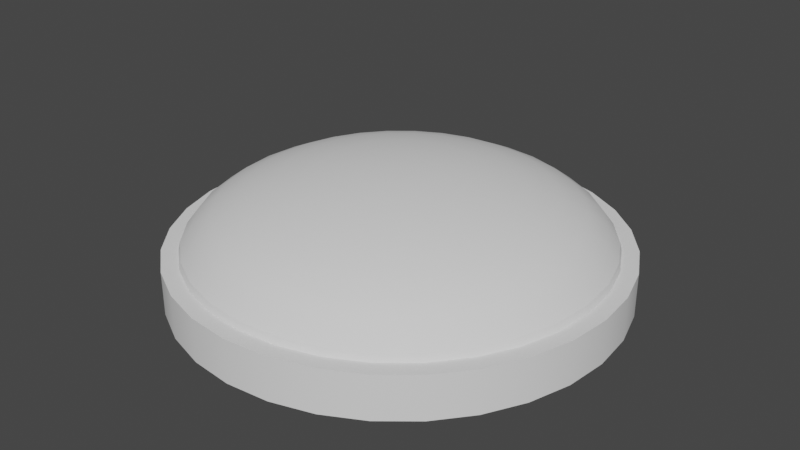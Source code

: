 # Source: ceilingLight.blend  (saved by Blender 2.92.15; exported with 4.5.12 LTS)
import bpy
from mathutils import Matrix  # noqa: F401  (used for matrix-valued properties, if any)

bpy.ops.wm.read_factory_settings(use_empty=True)
scene = bpy.context.scene
scene.name = 'Scene'

# ---- collections
col_collection = bpy.data.collections.new('Collection'); scene.collection.children.link(col_collection)

# ---- world
world_world = bpy.data.worlds.new('World'); scene.world = world_world
world_world.use_nodes = True; world_world.node_tree.nodes.clear()
_N = world_world.node_tree.nodes; _L = world_world.node_tree.links
n0 = _N.new('ShaderNodeOutputWorld'); n0.name = 'World Output'; n0.location = (300, 300)
n1 = _N.new('ShaderNodeBackground'); n1.name = 'Background'; n1.location = (10, 300)
n1.inputs[0].default_value = (0.05088, 0.05088, 0.05088, 1.0)
_L.new(n1.outputs[0], n0.inputs[0])
n0.is_active_output = True
world_world.color = (0.05088, 0.05088, 0.05088)
world_world.use_sun_shadow = False
world_world.sun_shadow_jitter_overblur = 0.0

# ---- meshes
me_cylinder = bpy.data.meshes.new('Cylinder')
me_cylinder.from_pydata([(0.0, 1.0, -1.0), (0.0, 1.0, 1.0), (0.1951, 0.9808, -1.0), (0.1951, 0.9808, 1.0), (0.3827, 0.9239, -1.0), (0.3827, 0.9239, 1.0), (0.5556, 0.8315, -1.0), (0.5556, 0.8315, 1.0), (0.7071, 0.7071, -1.0), (0.7071, 0.7071, 1.0), (0.8315, 0.5556, -1.0), (0.8315, 0.5556, 1.0), (0.9239, 0.3827, -1.0), (0.9239, 0.3827, 1.0), (0.9808, 0.1951, -1.0), (0.9808, 0.1951, 1.0), (1.0, 7.55e-08, -1.0), (1.0, 7.55e-08, 1.0), (0.9808, -0.1951, -1.0), (0.9808, -0.1951, 1.0), (0.9239, -0.3827, -1.0), (0.9239, -0.3827, 1.0), (0.8315, -0.5556, -1.0), (0.8315, -0.5556, 1.0), (0.7071, -0.7071, -1.0), (0.7071, -0.7071, 1.0), (0.5556, -0.8315, -1.0), (0.5556, -0.8315, 1.0), (0.3827, -0.9239, -1.0), (0.3827, -0.9239, 1.0), (0.1951, -0.9808, -1.0), (0.1951, -0.9808, 1.0), (-3.258e-07, -1.0, -1.0), (-3.258e-07, -1.0, 1.0), (-0.1951, -0.9808, -1.0), (-0.1951, -0.9808, 1.0), (-0.3827, -0.9239, -1.0), (-0.3827, -0.9239, 1.0), (-0.5556, -0.8315, -1.0), (-0.5556, -0.8315, 1.0), (-0.7071, -0.7071, -1.0), (-0.7071, -0.7071, 1.0), (-0.8315, -0.5556, -1.0), (-0.8315, -0.5556, 1.0), (-0.9239, -0.3827, -1.0), (-0.9239, -0.3827, 1.0), (-0.9808, -0.1951, -1.0), (-0.9808, -0.1951, 1.0), (-1.0, 9.656e-07, -1.0), (-1.0, 9.656e-07, 1.0), (-0.9808, 0.1951, -1.0), (-0.9808, 0.1951, 1.0), (-0.9239, 0.3827, -1.0), (-0.9239, 0.3827, 1.0), (-0.8315, 0.5556, -1.0), (-0.8315, 0.5556, 1.0), (-0.7071, 0.7071, -1.0), (-0.7071, 0.7071, 1.0), (-0.5556, 0.8315, -1.0), (-0.5556, 0.8315, 1.0), (-0.3827, 0.9239, -1.0), (-0.3827, 0.9239, 1.0), (-0.1951, 0.9808, -1.0), (-0.1951, 0.9808, 1.0)], [], [(0, 1, 3, 2), (2, 3, 5, 4), (4, 5, 7, 6), (6, 7, 9, 8), (8, 9, 11, 10), (10, 11, 13, 12), (12, 13, 15, 14), (14, 15, 17, 16), (16, 17, 19, 18), (18, 19, 21, 20), (20, 21, 23, 22), (22, 23, 25, 24), (24, 25, 27, 26), (26, 27, 29, 28), (28, 29, 31, 30), (30, 31, 33, 32), (32, 33, 35, 34), (34, 35, 37, 36), (36, 37, 39, 38), (38, 39, 41, 40), (40, 41, 43, 42), (42, 43, 45, 44), (44, 45, 47, 46), (46, 47, 49, 48), (48, 49, 51, 50), (50, 51, 53, 52), (52, 53, 55, 54), (54, 55, 57, 56), (56, 57, 59, 58), (58, 59, 61, 60), (3, 1, 63, 61, 59, 57, 55, 53, 51, 49, 47, 45, 43, 41, 39, 37, 35, 33, 31, 29, 27, 25, 23, 21, 19, 17, 15, 13, 11, 9, 7, 5), (60, 61, 63, 62), (62, 63, 1, 0)])
me_cylinder.polygons.foreach_set('use_smooth', [True] * 33)
_k = set([(0, 2), (0, 62), (1, 3), (1, 63), (2, 4), (3, 5), (4, 6), (5, 7), (6, 8), (7, 9), (8, 10), (9, 11), (10, 12), (11, 13), (12, 14), (13, 15), (14, 16), (15, 17), (16, 18), (17, 19), (18, 20), (19, 21), (20, 22), (21, 23), (22, 24), (23, 25), (24, 26), (25, 27), (26, 28), (27, 29), (28, 30), (29, 31), (30, 32), (31, 33), (32, 34), (33, 35), (34, 36), (35, 37), (36, 38), (37, 39), (38, 40), (39, 41), (40, 42), (41, 43), (42, 44), (43, 45), (44, 46), (45, 47), (46, 48), (47, 49), (48, 50), (49, 51), (50, 52), (51, 53), (52, 54), (53, 55), (54, 56), (55, 57), (56, 58), (57, 59), (58, 60), (59, 61), (60, 62), (61, 63)])
me_cylinder.attributes.new('sharp_edge', 'BOOLEAN', 'EDGE').data.foreach_set('value', [ (min(e.vertices), max(e.vertices)) in _k for e in me_cylinder.edges])
_uv = me_cylinder.uv_layers.new(name='UVMap')
_uv.uv.foreach_set('vector', [1.0, 0.5, 1.0, 1.0, 0.9688, 1.0, 0.9688, 0.5, 0.9688, 0.5, 0.9688, 1.0, 0.9375, 1.0, 0.9375, 0.5, 0.9375, 0.5, 0.9375, 1.0, 0.9062, 1.0, 0.9062, 0.5, 0.9062, 0.5, 0.9062, 1.0, 0.875, 1.0, 0.875, 0.5, 0.875, 0.5, 0.875, 1.0, 0.8438, 1.0, 0.8438, 0.5, 0.8438, 0.5, 0.8438, 1.0, 0.8125, 1.0, 0.8125, 0.5, 0.8125, 0.5, 0.8125, 1.0, 0.7812, 1.0, 0.7812, 0.5, 0.7812, 0.5, 0.7812, 1.0, 0.75, 1.0, 0.75, 0.5, 0.75, 0.5, 0.75, 1.0, 0.7188, 1.0, 0.7188, 0.5, 0.7188, 0.5, 0.7188, 1.0, 0.6875, 1.0, 0.6875, 0.5, 0.6875, 0.5, 0.6875, 1.0, 0.6562, 1.0, 0.6562, 0.5, 0.6562, 0.5, 0.6562, 1.0, 0.625, 1.0, 0.625, 0.5, 0.625, 0.5, 0.625, 1.0, 0.5938, 1.0, 0.5938, 0.5, 0.5938, 0.5, 0.5938, 1.0, 0.5625, 1.0, 0.5625, 0.5, 0.5625, 0.5, 0.5625, 1.0, 0.5312, 1.0, 0.5312, 0.5, 0.5312, 0.5, 0.5312, 1.0, 0.5, 1.0, 0.5, 0.5, 0.5, 0.5, 0.5, 1.0, 0.4688, 1.0, 0.4688, 0.5, 0.4688, 0.5, 0.4688, 1.0, 0.4375, 1.0, 0.4375, 0.5, 0.4375, 0.5, 0.4375, 1.0, 0.4062, 1.0, 0.4062, 0.5, 0.4062, 0.5, 0.4062, 1.0, 0.375, 1.0, 0.375, 0.5, 0.375, 0.5, 0.375, 1.0, 0.3438, 1.0, 0.3438, 0.5, 0.3438, 0.5, 0.3438, 1.0, 0.3125, 1.0, 0.3125, 0.5, 0.3125, 0.5, 0.3125, 1.0, 0.2812, 1.0, 0.2812, 0.5, 0.2812, 0.5, 0.2812, 1.0, 0.25, 1.0, 0.25, 0.5, 0.25, 0.5, 0.25, 1.0, 0.2188, 1.0, 0.2188, 0.5, 0.2188, 0.5, 0.2188, 1.0, 0.1875, 1.0, 0.1875, 0.5, 0.1875, 0.5, 0.1875, 1.0, 0.1562, 1.0, 0.1562, 0.5, 0.1562, 0.5, 0.1562, 1.0, 0.125, 1.0, 0.125, 0.5, 0.125, 0.5, 0.125, 1.0, 0.09375, 1.0, 0.09375, 0.5, 0.09375, 0.5, 0.09375, 1.0, 0.0625, 1.0, 0.0625, 0.5, 0.2968, 0.4854, 0.25, 0.49, 0.2032, 0.4854, 0.1582, 0.4717, 0.1167, 0.4496, 0.08029, 0.4197, 0.05045, 0.3833, 0.02827, 0.3418, 0.01461, 0.2968, 0.01, 0.25, 0.01461, 0.2032, 0.02827, 0.1582, 0.05045, 0.1167, 0.08029, 0.08029, 0.1167, 0.05045, 0.1582, 0.02827, 0.2032, 0.01461, 0.25, 0.01, 0.2968, 0.01461, 0.3418, 0.02827, 0.3833, 0.05045, 0.4197, 0.08029, 0.4496, 0.1167, 0.4717, 0.1582, 0.4854, 0.2032, 0.49, 0.25, 0.4854, 0.2968, 0.4717, 0.3418, 0.4496, 0.3833, 0.4197, 0.4197, 0.3833, 0.4496, 0.3418, 0.4717, 0.0625, 0.5, 0.0625, 1.0, 0.03125, 1.0, 0.03125, 0.5, 0.03125, 0.5, 0.03125, 1.0, 0.0, 1.0, 0.0, 0.5])
me_cylinder.use_remesh_fix_poles = True
me_cylinder.use_remesh_preserve_attributes = False
me_cylinder.use_mirror_vertex_groups = False
me_cylinder.update()
me_cylinder.normals_split_custom_set([tuple(v) for v in zip(*[iter([3.813e-07, 1.0, 0.0, 3.813e-07, 1.0, 0.0, 0.1951, 0.9808, 0.0, 0.1951, 0.9808, 0.0, 0.1951, 0.9808, 0.0, 0.1951, 0.9808, 0.0, 0.3827, 0.9239, 0.0, 0.3827, 0.9239, 0.0, 0.3827, 0.9239, 0.0, 0.3827, 0.9239, 0.0, 0.5556, 0.8315, 0.0, 0.5556, 0.8315, 0.0, 0.5556, 0.8315, 0.0, 0.5556, 0.8315, 0.0, 0.7071, 0.7071, 0.0, 0.7071, 0.7071, 0.0, 0.7071, 0.7071, 0.0, 0.7071, 0.7071, 0.0, 0.8315, 0.5556, 0.0, 0.8315, 0.5556, 0.0, 0.8315, 0.5556, 0.0, 0.8315, 0.5556, 0.0, 0.9239, 0.3827, 0.0, 0.9239, 0.3827, 0.0, 0.9239, 0.3827, 0.0, 0.9239, 0.3827, 0.0, 0.9808, 0.1951, 0.0, 0.9808, 0.1951, 0.0, 0.9808, 0.1951, 0.0, 0.9808, 0.1951, 0.0, 1.0, 1.525e-07, 0.0, 1.0, 1.525e-07, 0.0, 1.0, 1.525e-07, 0.0, 1.0, 1.525e-07, 0.0, 0.9808, -0.1951, 0.0, 0.9808, -0.1951, 0.0, 0.9808, -0.1951, 0.0, 0.9808, -0.1951, 0.0, 0.9239, -0.3827, 0.0, 0.9239, -0.3827, 0.0, 0.9239, -0.3827, 0.0, 0.9239, -0.3827, 0.0, 0.8315, -0.5556, 0.0, 0.8315, -0.5556, 0.0, 0.8315, -0.5556, 0.0, 0.8315, -0.5556, 0.0, 0.7071, -0.7071, 0.0, 0.7071, -0.7071, 0.0, 0.7071, -0.7071, 0.0, 0.7071, -0.7071, 0.0, 0.5556, -0.8315, 0.0, 0.5556, -0.8315, 0.0, 0.5556, -0.8315, 0.0, 0.5556, -0.8315, 0.0, 0.3827, -0.9239, 0.0, 0.3827, -0.9239, 0.0, 0.3827, -0.9239, 0.0, 0.3827, -0.9239, 0.0, 0.1951, -0.9808, 0.0, 0.1951, -0.9808, 0.0, 0.1951, -0.9808, 0.0, 0.1951, -0.9808, 0.0, -3.05e-07, -1.0, 0.0, -3.05e-07, -1.0, 0.0, -3.05e-07, -1.0, 0.0, -3.05e-07, -1.0, 0.0, -0.1951, -0.9808, 0.0, -0.1951, -0.9808, 0.0, -0.1951, -0.9808, 0.0, -0.1951, -0.9808, 0.0, -0.3827, -0.9239, 0.0, -0.3827, -0.9239, 0.0, -0.3827, -0.9239, 0.0, -0.3827, -0.9239, 0.0, -0.5556, -0.8315, 0.0, -0.5556, -0.8315, 0.0, -0.5556, -0.8315, 0.0, -0.5556, -0.8315, 0.0, -0.7071, -0.7071, 0.0, -0.7071, -0.7071, 0.0, -0.7071, -0.7071, 0.0, -0.7071, -0.7071, 0.0, -0.8315, -0.5556, 0.0, -0.8315, -0.5556, 0.0, -0.8315, -0.5556, 0.0, -0.8315, -0.5556, 0.0, -0.9239, -0.3827, 0.0, -0.9239, -0.3827, 0.0, -0.9239, -0.3827, 0.0, -0.9239, -0.3827, 0.0, -0.9808, -0.1951, 0.0, -0.9808, -0.1951, 0.0, -0.9808, -0.1951, 0.0, -0.9808, -0.1951, 0.0, -1.0, 9.151e-07, 0.0, -1.0, 9.151e-07, 0.0, -1.0, 9.151e-07, 0.0, -1.0, 9.151e-07, 0.0, -0.9808, 0.1951, 0.0, -0.9808, 0.1951, 0.0, -0.9808, 0.1951, 0.0, -0.9808, 0.1951, 0.0, -0.9239, 0.3827, 0.0, -0.9239, 0.3827, 0.0, -0.9239, 0.3827, 0.0, -0.9239, 0.3827, 0.0, -0.8315, 0.5556, 0.0, -0.8315, 0.5556, 0.0, -0.8315, 0.5556, 0.0, -0.8315, 0.5556, 0.0, -0.7071, 0.7071, 0.0, -0.7071, 0.7071, 0.0, -0.7071, 0.7071, 0.0, -0.7071, 0.7071, 0.0, -0.5556, 0.8315, 0.0, -0.5556, 0.8315, 0.0, -0.5556, 0.8315, 0.0, -0.5556, 0.8315, 0.0, -0.3827, 0.9239, 0.0, -0.3827, 0.9239, 0.0, -6.683e-08, 0.0, 1.0, -6.683e-08, 0.0, 1.0, -6.683e-08, 0.0, 1.0, -6.683e-08, 0.0, 1.0, -6.683e-08, 0.0, 1.0, -6.683e-08, 0.0, 1.0, -6.683e-08, 0.0, 1.0, -6.683e-08, 0.0, 1.0, -6.683e-08, 0.0, 1.0, -6.683e-08, 0.0, 1.0, -6.683e-08, 0.0, 1.0, -6.683e-08, 0.0, 1.0, -6.683e-08, 0.0, 1.0, -6.683e-08, 0.0, 1.0, -6.683e-08, 0.0, 1.0, -6.683e-08, 0.0, 1.0, -6.683e-08, 0.0, 1.0, -6.683e-08, 0.0, 1.0, -6.683e-08, 0.0, 1.0, -6.683e-08, 0.0, 1.0, -6.683e-08, 0.0, 1.0, -6.683e-08, 0.0, 1.0, -6.683e-08, 0.0, 1.0, -6.683e-08, 0.0, 1.0, -6.683e-08, 0.0, 1.0, -6.683e-08, 0.0, 1.0, -6.683e-08, 0.0, 1.0, -6.683e-08, 0.0, 1.0, -6.683e-08, 0.0, 1.0, -6.683e-08, 0.0, 1.0, -6.683e-08, 0.0, 1.0, -6.683e-08, 0.0, 1.0, -0.3827, 0.9239, 0.0, -0.3827, 0.9239, 0.0, -0.1951, 0.9808, 0.0, -0.1951, 0.9808, 0.0, -0.1951, 0.9808, 0.0, -0.1951, 0.9808, 0.0, 3.813e-07, 1.0, 0.0, 3.813e-07, 1.0, 0.0])] * 3)])
me_sphere = bpy.data.meshes.new('Sphere')
me_sphere.from_pydata([(7.635e-09, 0.1793, 0.1758), (7.635e-09, 0.3517, 0.1549), (7.635e-09, 0.5105, 0.1209), (7.635e-09, 0.6498, 0.07521), (7.635e-09, 0.7641, 0.0195), (7.635e-09, 0.849, -0.04405), (7.635e-09, 0.9013, -0.113), (7.635e-09, 0.919, -0.1847), (0.03498, 0.1758, 0.1758), (0.06861, 0.3449, 0.1549), (0.0996, 0.5007, 0.1209), (0.1268, 0.6373, 0.07521), (0.1491, 0.7494, 0.0195), (0.1656, 0.8327, -0.04405), (0.1758, 0.884, -0.113), (0.1793, 0.9013, -0.1847), (0.06861, 0.1656, 0.1758), (0.1346, 0.3249, 0.1549), (0.1954, 0.4717, 0.1209), (0.2487, 0.6003, 0.07521), (0.2924, 0.7059, 0.0195), (0.3249, 0.7844, -0.04405), (0.3449, 0.8327, -0.113), (0.3517, 0.849, -0.1847), (0.0996, 0.1491, 0.1758), (0.1954, 0.2924, 0.1549), (0.2836, 0.4245, 0.1209), (0.361, 0.5403, 0.07521), (0.4245, 0.6353, 0.0195), (0.4717, 0.7059, -0.04405), (0.5007, 0.7494, -0.113), (0.5105, 0.7641, -0.1847), (0.1268, 0.1268, 0.1758), (0.2487, 0.2487, 0.1549), (0.361, 0.361, 0.1209), (0.4595, 0.4595, 0.07521), (0.5403, 0.5403, 0.0195), (0.6003, 0.6003, -0.04405), (0.6373, 0.6373, -0.113), (0.6498, 0.6498, -0.1847), (0.1491, 0.0996, 0.1758), (0.2924, 0.1954, 0.1549), (0.4245, 0.2836, 0.1209), (0.5403, 0.361, 0.07521), (0.6353, 0.4245, 0.0195), (0.7059, 0.4717, -0.04405), (0.7494, 0.5007, -0.113), (0.7641, 0.5105, -0.1847), (0.1656, 0.06861, 0.1758), (0.3249, 0.1346, 0.1549), (0.4717, 0.1954, 0.1209), (0.6003, 0.2487, 0.07521), (0.7059, 0.2924, 0.0195), (0.7844, 0.3249, -0.04405), (0.8327, 0.3449, -0.113), (0.849, 0.3517, -0.1847), (0.1758, 0.03498, 0.1758), (0.3449, 0.06861, 0.1549), (0.5007, 0.0996, 0.1209), (0.6373, 0.1268, 0.07521), (0.7494, 0.1491, 0.0195), (0.8327, 0.1656, -0.04405), (0.884, 0.1758, -0.113), (0.9013, 0.1793, -0.1847), (0.1793, -3.2e-07, 0.1758), (0.3517, -3.131e-07, 0.1549), (0.5105, -3.063e-07, 0.1209), (0.6498, -3.131e-07, 0.07521), (0.7641, -3.268e-07, 0.0195), (0.849, -2.72e-07, -0.04405), (0.9013, -3.816e-07, -0.113), (0.919, -3.679e-07, -0.1847), (0.1758, -0.03498, 0.1758), (0.3449, -0.06861, 0.1549), (0.5007, -0.0996, 0.1209), (0.6373, -0.1268, 0.07521), (0.7494, -0.1491, 0.0195), (0.8327, -0.1656, -0.04405), (0.884, -0.1758, -0.113), (0.9013, -0.1793, -0.1847), (0.1656, -0.06861, 0.1758), (0.3249, -0.1346, 0.1549), (0.4717, -0.1954, 0.1209), (0.6003, -0.2487, 0.07521), (0.7059, -0.2924, 0.0195), (0.7844, -0.3249, -0.04405), (0.8327, -0.3449, -0.113), (0.849, -0.3517, -0.1847), (0.1491, -0.0996, 0.1758), (0.2924, -0.1954, 0.1549), (0.4245, -0.2836, 0.1209), (0.5403, -0.361, 0.07521), (0.6353, -0.4245, 0.0195), (0.7059, -0.4717, -0.04405), (0.7494, -0.5007, -0.113), (0.7641, -0.5105, -0.1847), (0.1268, -0.1268, 0.1758), (0.2487, -0.2487, 0.1549), (0.361, -0.361, 0.1209), (0.4595, -0.4595, 0.07521), (0.5403, -0.5403, 0.0195), (0.6003, -0.6003, -0.04405), (0.6373, -0.6373, -0.113), (0.6498, -0.6498, -0.1847), (0.0996, -0.1491, 0.1758), (0.1954, -0.2924, 0.1549), (0.2836, -0.4245, 0.1209), (0.361, -0.5403, 0.07521), (0.4245, -0.6353, 0.0195), (0.4717, -0.7059, -0.04405), (0.5007, -0.7494, -0.113), (0.5105, -0.7641, -0.1847), (0.06861, -0.1656, 0.1758), (0.1346, -0.3249, 0.1549), (0.1954, -0.4717, 0.1209), (0.2487, -0.6003, 0.07521), (0.2924, -0.7059, 0.0195), (0.3249, -0.7844, -0.04405), (0.3449, -0.8327, -0.113), (0.3517, -0.849, -0.1847), (0.03498, -0.1758, 0.1758), (0.06861, -0.3449, 0.1549), (0.0996, -0.5007, 0.1209), (0.1268, -0.6373, 0.07521), (0.1491, -0.7494, 0.0195), (0.1656, -0.8327, -0.04405), (0.1758, -0.884, -0.113), (0.1793, -0.9013, -0.1847), (1.007e-09, -0.1793, 0.1758), (4.551e-08, -0.3517, 0.1549), (3.182e-08, -0.5105, 0.1209), (-1.611e-08, -0.6498, 0.07521), (-7.088e-08, -0.7641, 0.0195), (6.605e-08, -0.849, -0.04405), (-7.088e-08, -0.9013, -0.113), (-8.458e-08, -0.919, -0.1847), (-0.03498, -0.1758, 0.1758), (-0.06861, -0.3449, 0.1549), (-0.0996, -0.5007, 0.1209), (-0.1268, -0.6373, 0.07521), (-0.1491, -0.7494, 0.0195), (-0.1656, -0.8327, -0.04405), (-0.1758, -0.884, -0.113), (-0.1793, -0.9013, -0.1847), (-0.06861, -0.1656, 0.1758), (-0.1346, -0.3249, 0.1549), (-0.1954, -0.4717, 0.1209), (-0.2487, -0.6003, 0.07521), (-0.2924, -0.7059, 0.0195), (-0.3249, -0.7844, -0.04405), (-0.3449, -0.8327, -0.113), (-0.3517, -0.849, -0.1847), (-0.0996, -0.1491, 0.1758), (-0.1954, -0.2924, 0.1549), (-0.2836, -0.4245, 0.1209), (-0.361, -0.5403, 0.07521), (-0.4245, -0.6353, 0.0195), (-0.4717, -0.7059, -0.04405), (-0.5007, -0.7494, -0.113), (-0.5105, -0.7641, -0.1847), (-2.041e-07, -5.31e-07, 0.1829), (-0.1268, -0.1268, 0.1758), (-0.2487, -0.2487, 0.1549), (-0.361, -0.361, 0.1209), (-0.4595, -0.4595, 0.07521), (-0.5403, -0.5403, 0.0195), (-0.6003, -0.6003, -0.04405), (-0.6373, -0.6373, -0.113), (-0.6498, -0.6498, -0.1847), (-0.1491, -0.0996, 0.1758), (-0.2924, -0.1954, 0.1549), (-0.4245, -0.2836, 0.1209), (-0.5403, -0.361, 0.07521), (-0.6353, -0.4245, 0.0195), (-0.7059, -0.4717, -0.04405), (-0.7494, -0.5007, -0.113), (-0.7641, -0.5105, -0.1847), (-0.1656, -0.06861, 0.1758), (-0.3249, -0.1346, 0.1549), (-0.4717, -0.1954, 0.1209), (-0.6003, -0.2487, 0.07521), (-0.7059, -0.2924, 0.0195), (-0.7844, -0.3249, -0.04405), (-0.8327, -0.3449, -0.113), (-0.849, -0.3517, -0.1847), (-0.1758, -0.03498, 0.1758), (-0.3449, -0.06861, 0.1549), (-0.5007, -0.0996, 0.1209), (-0.6373, -0.1268, 0.07521), (-0.7494, -0.1491, 0.0195), (-0.8327, -0.1656, -0.04405), (-0.884, -0.1758, -0.113), (-0.9013, -0.1793, -0.1847), (-0.1793, -3.063e-07, 0.1758), (-0.3517, -2.789e-07, 0.1549), (-0.5105, -2.789e-07, 0.1209), (-0.6498, -1.899e-07, 0.07521), (-0.7641, -1.488e-07, 0.0195), (-0.849, -3.131e-07, -0.04405), (-0.9013, -1.077e-07, -0.113), (-0.919, -1.488e-07, -0.1847), (-0.1758, 0.03498, 0.1758), (-0.3449, 0.06861, 0.1549), (-0.5007, 0.0996, 0.1209), (-0.6373, 0.1268, 0.07521), (-0.7494, 0.1491, 0.0195), (-0.8327, 0.1656, -0.04405), (-0.884, 0.1758, -0.113), (-0.9013, 0.1793, -0.1847), (-0.1656, 0.06861, 0.1758), (-0.3249, 0.1346, 0.1549), (-0.4717, 0.1954, 0.1209), (-0.6003, 0.2487, 0.07521), (-0.7059, 0.2924, 0.0195), (-0.7844, 0.3249, -0.04405), (-0.8327, 0.3449, -0.113), (-0.849, 0.3517, -0.1847), (-0.1491, 0.0996, 0.1758), (-0.2924, 0.1954, 0.1549), (-0.4245, 0.2836, 0.1209), (-0.5403, 0.361, 0.07521), (-0.6353, 0.4245, 0.0195), (-0.7059, 0.4717, -0.04405), (-0.7494, 0.5007, -0.113), (-0.7641, 0.5105, -0.1847), (-0.1268, 0.1268, 0.1758), (-0.2487, 0.2487, 0.1549), (-0.361, 0.361, 0.1209), (-0.4595, 0.4595, 0.07521), (-0.5403, 0.5403, 0.0195), (-0.6003, 0.6003, -0.04405), (-0.6373, 0.6373, -0.113), (-0.6498, 0.6498, -0.1847), (-0.0996, 0.1491, 0.1758), (-0.1954, 0.2924, 0.1549), (-0.2836, 0.4245, 0.1209), (-0.361, 0.5403, 0.07521), (-0.4245, 0.6353, 0.0195), (-0.4717, 0.7059, -0.04405), (-0.5007, 0.7494, -0.113), (-0.5105, 0.7641, -0.1847), (-0.06861, 0.1656, 0.1758), (-0.1346, 0.3249, 0.1549), (-0.1954, 0.4717, 0.1209), (-0.2487, 0.6003, 0.07521), (-0.2924, 0.7059, 0.0195), (-0.3249, 0.7844, -0.04405), (-0.3449, 0.8327, -0.113), (-0.3517, 0.849, -0.1847), (-0.03498, 0.1758, 0.1758), (-0.06861, 0.3449, 0.1549), (-0.0996, 0.5007, 0.1209), (-0.1268, 0.6373, 0.07521), (-0.1491, 0.7494, 0.0195), (-0.1656, 0.8327, -0.04405), (-0.1758, 0.884, -0.113), (-0.1793, 0.9013, -0.1847)], [], [(4, 3, 11, 12), (5, 4, 12, 13), (6, 5, 13, 14), (7, 6, 14, 15), (0, 160, 8), (1, 0, 8, 9), (2, 1, 9, 10), (3, 2, 10, 11), (10, 9, 17, 18), (11, 10, 18, 19), (12, 11, 19, 20), (13, 12, 20, 21), (14, 13, 21, 22), (15, 14, 22, 23), (8, 160, 16), (9, 8, 16, 17), (22, 21, 29, 30), (23, 22, 30, 31), (16, 160, 24), (17, 16, 24, 25), (18, 17, 25, 26), (19, 18, 26, 27), (20, 19, 27, 28), (21, 20, 28, 29), (27, 26, 34, 35), (28, 27, 35, 36), (29, 28, 36, 37), (30, 29, 37, 38), (31, 30, 38, 39), (24, 160, 32), (25, 24, 32, 33), (26, 25, 33, 34), (39, 38, 46, 47), (32, 160, 40), (33, 32, 40, 41), (34, 33, 41, 42), (35, 34, 42, 43), (36, 35, 43, 44), (37, 36, 44, 45), (38, 37, 45, 46), (44, 43, 51, 52), (45, 44, 52, 53), (46, 45, 53, 54), (47, 46, 54, 55), (40, 160, 48), (41, 40, 48, 49), (42, 41, 49, 50), (43, 42, 50, 51), (48, 160, 56), (49, 48, 56, 57), (50, 49, 57, 58), (51, 50, 58, 59), (52, 51, 59, 60), (53, 52, 60, 61), (54, 53, 61, 62), (55, 54, 62, 63), (60, 59, 67, 68), (61, 60, 68, 69), (62, 61, 69, 70), (63, 62, 70, 71), (56, 160, 64), (57, 56, 64, 65), (58, 57, 65, 66), (59, 58, 66, 67), (65, 64, 72, 73), (66, 65, 73, 74), (67, 66, 74, 75), (68, 67, 75, 76), (69, 68, 76, 77), (70, 69, 77, 78), (71, 70, 78, 79), (64, 160, 72), (77, 76, 84, 85), (78, 77, 85, 86), (79, 78, 86, 87), (72, 160, 80), (73, 72, 80, 81), (74, 73, 81, 82), (75, 74, 82, 83), (76, 75, 83, 84), (81, 80, 88, 89), (82, 81, 89, 90), (83, 82, 90, 91), (84, 83, 91, 92), (85, 84, 92, 93), (86, 85, 93, 94), (87, 86, 94, 95), (80, 160, 88), (93, 92, 100, 101), (94, 93, 101, 102), (95, 94, 102, 103), (88, 160, 96), (89, 88, 96, 97), (90, 89, 97, 98), (91, 90, 98, 99), (92, 91, 99, 100), (98, 97, 105, 106), (99, 98, 106, 107), (100, 99, 107, 108), (101, 100, 108, 109), (102, 101, 109, 110), (103, 102, 110, 111), (96, 160, 104), (97, 96, 104, 105), (110, 109, 117, 118), (111, 110, 118, 119), (104, 160, 112), (105, 104, 112, 113), (106, 105, 113, 114), (107, 106, 114, 115), (108, 107, 115, 116), (109, 108, 116, 117), (115, 114, 122, 123), (116, 115, 123, 124), (117, 116, 124, 125), (118, 117, 125, 126), (119, 118, 126, 127), (112, 160, 120), (113, 112, 120, 121), (114, 113, 121, 122), (127, 126, 134, 135), (120, 160, 128), (121, 120, 128, 129), (122, 121, 129, 130), (123, 122, 130, 131), (124, 123, 131, 132), (125, 124, 132, 133), (126, 125, 133, 134), (131, 130, 138, 139), (132, 131, 139, 140), (133, 132, 140, 141), (134, 133, 141, 142), (135, 134, 142, 143), (128, 160, 136), (129, 128, 136, 137), (130, 129, 137, 138), (143, 142, 150, 151), (136, 160, 144), (137, 136, 144, 145), (138, 137, 145, 146), (139, 138, 146, 147), (140, 139, 147, 148), (141, 140, 148, 149), (142, 141, 149, 150), (148, 147, 155, 156), (149, 148, 156, 157), (150, 149, 157, 158), (151, 150, 158, 159), (144, 160, 152), (145, 144, 152, 153), (146, 145, 153, 154), (147, 146, 154, 155), (152, 160, 161), (153, 152, 161, 162), (154, 153, 162, 163), (155, 154, 163, 164), (156, 155, 164, 165), (157, 156, 165, 166), (158, 157, 166, 167), (159, 158, 167, 168), (165, 164, 172, 173), (166, 165, 173, 174), (167, 166, 174, 175), (168, 167, 175, 176), (161, 160, 169), (162, 161, 169, 170), (163, 162, 170, 171), (164, 163, 171, 172), (170, 169, 177, 178), (171, 170, 178, 179), (172, 171, 179, 180), (173, 172, 180, 181), (174, 173, 181, 182), (175, 174, 182, 183), (176, 175, 183, 184), (169, 160, 177), (182, 181, 189, 190), (183, 182, 190, 191), (184, 183, 191, 192), (177, 160, 185), (178, 177, 185, 186), (179, 178, 186, 187), (180, 179, 187, 188), (181, 180, 188, 189), (187, 186, 194, 195), (188, 187, 195, 196), (189, 188, 196, 197), (190, 189, 197, 198), (191, 190, 198, 199), (192, 191, 199, 200), (185, 160, 193), (186, 185, 193, 194), (199, 198, 206, 207), (200, 199, 207, 208), (193, 160, 201), (194, 193, 201, 202), (195, 194, 202, 203), (196, 195, 203, 204), (197, 196, 204, 205), (198, 197, 205, 206), (203, 202, 210, 211), (204, 203, 211, 212), (205, 204, 212, 213), (206, 205, 213, 214), (207, 206, 214, 215), (208, 207, 215, 216), (201, 160, 209), (202, 201, 209, 210), (215, 214, 222, 223), (216, 215, 223, 224), (209, 160, 217), (210, 209, 217, 218), (211, 210, 218, 219), (212, 211, 219, 220), (213, 212, 220, 221), (214, 213, 221, 222), (220, 219, 227, 228), (221, 220, 228, 229), (222, 221, 229, 230), (223, 222, 230, 231), (224, 223, 231, 232), (217, 160, 225), (218, 217, 225, 226), (219, 218, 226, 227), (232, 231, 239, 240), (225, 160, 233), (226, 225, 233, 234), (227, 226, 234, 235), (228, 227, 235, 236), (229, 228, 236, 237), (230, 229, 237, 238), (231, 230, 238, 239), (236, 235, 243, 244), (237, 236, 244, 245), (238, 237, 245, 246), (239, 238, 246, 247), (240, 239, 247, 248), (233, 160, 241), (234, 233, 241, 242), (235, 234, 242, 243), (248, 247, 255, 256), (241, 160, 249), (242, 241, 249, 250), (243, 242, 250, 251), (244, 243, 251, 252), (245, 244, 252, 253), (246, 245, 253, 254), (247, 246, 254, 255), (253, 252, 3, 4), (254, 253, 4, 5), (255, 254, 5, 6), (256, 255, 6, 7), (249, 160, 0), (250, 249, 0, 1), (251, 250, 1, 2), (252, 251, 2, 3)])
me_sphere.polygons.foreach_set('use_smooth', [True] * 256)
_k = set([(6, 14), (6, 255), (7, 15), (7, 256), (14, 22), (15, 23), (22, 30), (23, 31), (30, 38), (31, 39), (38, 46), (39, 47), (46, 54), (47, 55), (54, 62), (55, 63), (62, 70), (63, 71), (70, 78), (71, 79), (78, 86), (79, 87), (86, 94), (87, 95), (94, 102), (95, 103), (102, 110), (103, 111), (110, 118), (111, 119), (118, 126), (119, 127), (126, 134), (127, 135), (134, 142), (135, 143), (142, 150), (143, 151), (150, 158), (151, 159), (158, 167), (159, 168), (167, 175), (168, 176), (175, 183), (176, 184), (183, 191), (184, 192), (191, 199), (192, 200), (199, 207), (200, 208), (207, 215), (208, 216), (215, 223), (216, 224), (223, 231), (224, 232), (231, 239), (232, 240), (239, 247), (240, 248), (247, 255), (248, 256)])
me_sphere.attributes.new('sharp_edge', 'BOOLEAN', 'EDGE').data.foreach_set('value', [ (min(e.vertices), max(e.vertices)) in _k for e in me_sphere.edges])
_uv = me_sphere.uv_layers.new(name='UVMap')
_uv.uv.foreach_set('vector', [0.75, 0.6875, 0.75, 0.75, 0.7188, 0.75, 0.7188, 0.6875, 0.75, 0.625, 0.75, 0.6875, 0.7188, 0.6875, 0.7188, 0.625, 0.75, 0.5625, 0.75, 0.625, 0.7188, 0.625, 0.7188, 0.5625, 0.75, 0.5, 0.75, 0.5625, 0.7188, 0.5625, 0.7188, 0.5, 0.75, 0.9375, 0.7344, 1.0, 0.7187, 0.9375, 0.75, 0.875, 0.75, 0.9375, 0.7187, 0.9375, 0.7188, 0.875, 0.75, 0.8125, 0.75, 0.875, 0.7188, 0.875, 0.7188, 0.8125, 0.75, 0.75, 0.75, 0.8125, 0.7188, 0.8125, 0.7188, 0.75, 0.7188, 0.8125, 0.7188, 0.875, 0.6875, 0.875, 0.6875, 0.8125, 0.7188, 0.75, 0.7188, 0.8125, 0.6875, 0.8125, 0.6875, 0.75, 0.7188, 0.6875, 0.7188, 0.75, 0.6875, 0.75, 0.6875, 0.6875, 0.7188, 0.625, 0.7188, 0.6875, 0.6875, 0.6875, 0.6875, 0.625, 0.7188, 0.5625, 0.7188, 0.625, 0.6875, 0.625, 0.6875, 0.5625, 0.7188, 0.5, 0.7188, 0.5625, 0.6875, 0.5625, 0.6875, 0.5, 0.7187, 0.9375, 0.7031, 1.0, 0.6875, 0.9375, 0.7188, 0.875, 0.7187, 0.9375, 0.6875, 0.9375, 0.6875, 0.875, 0.6875, 0.5625, 0.6875, 0.625, 0.6562, 0.625, 0.6562, 0.5625, 0.6875, 0.5, 0.6875, 0.5625, 0.6562, 0.5625, 0.6562, 0.5, 0.6875, 0.9375, 0.6719, 1.0, 0.6562, 0.9375, 0.6875, 0.875, 0.6875, 0.9375, 0.6562, 0.9375, 0.6562, 0.875, 0.6875, 0.8125, 0.6875, 0.875, 0.6562, 0.875, 0.6562, 0.8125, 0.6875, 0.75, 0.6875, 0.8125, 0.6562, 0.8125, 0.6562, 0.75, 0.6875, 0.6875, 0.6875, 0.75, 0.6562, 0.75, 0.6562, 0.6875, 0.6875, 0.625, 0.6875, 0.6875, 0.6562, 0.6875, 0.6562, 0.625, 0.6562, 0.75, 0.6562, 0.8125, 0.625, 0.8125, 0.625, 0.75, 0.6562, 0.6875, 0.6562, 0.75, 0.625, 0.75, 0.625, 0.6875, 0.6562, 0.625, 0.6562, 0.6875, 0.625, 0.6875, 0.625, 0.625, 0.6562, 0.5625, 0.6562, 0.625, 0.625, 0.625, 0.625, 0.5625, 0.6562, 0.5, 0.6562, 0.5625, 0.625, 0.5625, 0.625, 0.5, 0.6562, 0.9375, 0.6406, 1.0, 0.625, 0.9375, 0.6562, 0.875, 0.6562, 0.9375, 0.625, 0.9375, 0.625, 0.875, 0.6562, 0.8125, 0.6562, 0.875, 0.625, 0.875, 0.625, 0.8125, 0.625, 0.5, 0.625, 0.5625, 0.5937, 0.5625, 0.5937, 0.5, 0.625, 0.9375, 0.6094, 1.0, 0.5937, 0.9375, 0.625, 0.875, 0.625, 0.9375, 0.5937, 0.9375, 0.5937, 0.875, 0.625, 0.8125, 0.625, 0.875, 0.5937, 0.875, 0.5937, 0.8125, 0.625, 0.75, 0.625, 0.8125, 0.5937, 0.8125, 0.5937, 0.75, 0.625, 0.6875, 0.625, 0.75, 0.5937, 0.75, 0.5937, 0.6875, 0.625, 0.625, 0.625, 0.6875, 0.5937, 0.6875, 0.5937, 0.625, 0.625, 0.5625, 0.625, 0.625, 0.5937, 0.625, 0.5937, 0.5625, 0.5937, 0.6875, 0.5937, 0.75, 0.5625, 0.75, 0.5625, 0.6875, 0.5937, 0.625, 0.5937, 0.6875, 0.5625, 0.6875, 0.5625, 0.625, 0.5937, 0.5625, 0.5937, 0.625, 0.5625, 0.625, 0.5625, 0.5625, 0.5937, 0.5, 0.5937, 0.5625, 0.5625, 0.5625, 0.5625, 0.5, 0.5937, 0.9375, 0.5781, 1.0, 0.5625, 0.9375, 0.5937, 0.875, 0.5937, 0.9375, 0.5625, 0.9375, 0.5625, 0.875, 0.5937, 0.8125, 0.5937, 0.875, 0.5625, 0.875, 0.5625, 0.8125, 0.5937, 0.75, 0.5937, 0.8125, 0.5625, 0.8125, 0.5625, 0.75, 0.5625, 0.9375, 0.5469, 1.0, 0.5312, 0.9375, 0.5625, 0.875, 0.5625, 0.9375, 0.5312, 0.9375, 0.5312, 0.875, 0.5625, 0.8125, 0.5625, 0.875, 0.5312, 0.875, 0.5312, 0.8125, 0.5625, 0.75, 0.5625, 0.8125, 0.5312, 0.8125, 0.5312, 0.75, 0.5625, 0.6875, 0.5625, 0.75, 0.5312, 0.75, 0.5312, 0.6875, 0.5625, 0.625, 0.5625, 0.6875, 0.5312, 0.6875, 0.5312, 0.625, 0.5625, 0.5625, 0.5625, 0.625, 0.5312, 0.625, 0.5312, 0.5625, 0.5625, 0.5, 0.5625, 0.5625, 0.5312, 0.5625, 0.5312, 0.5, 0.5312, 0.6875, 0.5312, 0.75, 0.5, 0.75, 0.5, 0.6875, 0.5312, 0.625, 0.5312, 0.6875, 0.5, 0.6875, 0.5, 0.625, 0.5312, 0.5625, 0.5312, 0.625, 0.5, 0.625, 0.5, 0.5625, 0.5312, 0.5, 0.5312, 0.5625, 0.5, 0.5625, 0.5, 0.5, 0.5312, 0.9375, 0.5156, 1.0, 0.5, 0.9375, 0.5312, 0.875, 0.5312, 0.9375, 0.5, 0.9375, 0.5, 0.875, 0.5312, 0.8125, 0.5312, 0.875, 0.5, 0.875, 0.5, 0.8125, 0.5312, 0.75, 0.5312, 0.8125, 0.5, 0.8125, 0.5, 0.75, 0.5, 0.875, 0.5, 0.9375, 0.4687, 0.9375, 0.4687, 0.875, 0.5, 0.8125, 0.5, 0.875, 0.4687, 0.875, 0.4687, 0.8125, 0.5, 0.75, 0.5, 0.8125, 0.4687, 0.8125, 0.4687, 0.75, 0.5, 0.6875, 0.5, 0.75, 0.4687, 0.75, 0.4687, 0.6875, 0.5, 0.625, 0.5, 0.6875, 0.4687, 0.6875, 0.4687, 0.625, 0.5, 0.5625, 0.5, 0.625, 0.4687, 0.625, 0.4687, 0.5625, 0.5, 0.5, 0.5, 0.5625, 0.4687, 0.5625, 0.4687, 0.5, 0.5, 0.9375, 0.4844, 1.0, 0.4687, 0.9375, 0.4687, 0.625, 0.4687, 0.6875, 0.4375, 0.6875, 0.4375, 0.625, 0.4687, 0.5625, 0.4687, 0.625, 0.4375, 0.625, 0.4375, 0.5625, 0.4687, 0.5, 0.4687, 0.5625, 0.4375, 0.5625, 0.4375, 0.5, 0.4687, 0.9375, 0.4531, 1.0, 0.4375, 0.9375, 0.4687, 0.875, 0.4687, 0.9375, 0.4375, 0.9375, 0.4375, 0.875, 0.4687, 0.8125, 0.4687, 0.875, 0.4375, 0.875, 0.4375, 0.8125, 0.4687, 0.75, 0.4687, 0.8125, 0.4375, 0.8125, 0.4375, 0.75, 0.4687, 0.6875, 0.4687, 0.75, 0.4375, 0.75, 0.4375, 0.6875, 0.4375, 0.875, 0.4375, 0.9375, 0.4062, 0.9375, 0.4062, 0.875, 0.4375, 0.8125, 0.4375, 0.875, 0.4062, 0.875, 0.4062, 0.8125, 0.4375, 0.75, 0.4375, 0.8125, 0.4062, 0.8125, 0.4062, 0.75, 0.4375, 0.6875, 0.4375, 0.75, 0.4062, 0.75, 0.4062, 0.6875, 0.4375, 0.625, 0.4375, 0.6875, 0.4062, 0.6875, 0.4062, 0.625, 0.4375, 0.5625, 0.4375, 0.625, 0.4062, 0.625, 0.4062, 0.5625, 0.4375, 0.5, 0.4375, 0.5625, 0.4062, 0.5625, 0.4062, 0.5, 0.4375, 0.9375, 0.4219, 1.0, 0.4062, 0.9375, 0.4062, 0.625, 0.4062, 0.6875, 0.375, 0.6875, 0.375, 0.625, 0.4062, 0.5625, 0.4062, 0.625, 0.375, 0.625, 0.375, 0.5625, 0.4062, 0.5, 0.4062, 0.5625, 0.375, 0.5625, 0.375, 0.5, 0.4062, 0.9375, 0.3906, 1.0, 0.375, 0.9375, 0.4062, 0.875, 0.4062, 0.9375, 0.375, 0.9375, 0.375, 0.875, 0.4062, 0.8125, 0.4062, 0.875, 0.375, 0.875, 0.375, 0.8125, 0.4062, 0.75, 0.4062, 0.8125, 0.375, 0.8125, 0.375, 0.75, 0.4062, 0.6875, 0.4062, 0.75, 0.375, 0.75, 0.375, 0.6875, 0.375, 0.8125, 0.375, 0.875, 0.3437, 0.875, 0.3437, 0.8125, 0.375, 0.75, 0.375, 0.8125, 0.3437, 0.8125, 0.3437, 0.75, 0.375, 0.6875, 0.375, 0.75, 0.3437, 0.75, 0.3437, 0.6875, 0.375, 0.625, 0.375, 0.6875, 0.3437, 0.6875, 0.3437, 0.625, 0.375, 0.5625, 0.375, 0.625, 0.3437, 0.625, 0.3437, 0.5625, 0.375, 0.5, 0.375, 0.5625, 0.3437, 0.5625, 0.3437, 0.5, 0.375, 0.9375, 0.3594, 1.0, 0.3437, 0.9375, 0.375, 0.875, 0.375, 0.9375, 0.3437, 0.9375, 0.3437, 0.875, 0.3437, 0.5625, 0.3437, 0.625, 0.3125, 0.625, 0.3125, 0.5625, 0.3437, 0.5, 0.3437, 0.5625, 0.3125, 0.5625, 0.3125, 0.5, 0.3437, 0.9375, 0.3281, 1.0, 0.3125, 0.9375, 0.3437, 0.875, 0.3437, 0.9375, 0.3125, 0.9375, 0.3125, 0.875, 0.3437, 0.8125, 0.3437, 0.875, 0.3125, 0.875, 0.3125, 0.8125, 0.3437, 0.75, 0.3437, 0.8125, 0.3125, 0.8125, 0.3125, 0.75, 0.3437, 0.6875, 0.3437, 0.75, 0.3125, 0.75, 0.3125, 0.6875, 0.3437, 0.625, 0.3437, 0.6875, 0.3125, 0.6875, 0.3125, 0.625, 0.3125, 0.75, 0.3125, 0.8125, 0.2812, 0.8125, 0.2812, 0.75, 0.3125, 0.6875, 0.3125, 0.75, 0.2812, 0.75, 0.2812, 0.6875, 0.3125, 0.625, 0.3125, 0.6875, 0.2812, 0.6875, 0.2812, 0.625, 0.3125, 0.5625, 0.3125, 0.625, 0.2812, 0.625, 0.2812, 0.5625, 0.3125, 0.5, 0.3125, 0.5625, 0.2812, 0.5625, 0.2812, 0.5, 0.3125, 0.9375, 0.2969, 1.0, 0.2812, 0.9375, 0.3125, 0.875, 0.3125, 0.9375, 0.2812, 0.9375, 0.2812, 0.875, 0.3125, 0.8125, 0.3125, 0.875, 0.2812, 0.875, 0.2812, 0.8125, 0.2812, 0.5, 0.2812, 0.5625, 0.25, 0.5625, 0.25, 0.5, 0.2812, 0.9375, 0.2656, 1.0, 0.25, 0.9375, 0.2812, 0.875, 0.2812, 0.9375, 0.25, 0.9375, 0.25, 0.875, 0.2812, 0.8125, 0.2812, 0.875, 0.25, 0.875, 0.25, 0.8125, 0.2812, 0.75, 0.2812, 0.8125, 0.25, 0.8125, 0.25, 0.75, 0.2812, 0.6875, 0.2812, 0.75, 0.25, 0.75, 0.25, 0.6875, 0.2812, 0.625, 0.2812, 0.6875, 0.25, 0.6875, 0.25, 0.625, 0.2812, 0.5625, 0.2812, 0.625, 0.25, 0.625, 0.25, 0.5625, 0.25, 0.75, 0.25, 0.8125, 0.2188, 0.8125, 0.2187, 0.75, 0.25, 0.6875, 0.25, 0.75, 0.2187, 0.75, 0.2187, 0.6875, 0.25, 0.625, 0.25, 0.6875, 0.2187, 0.6875, 0.2188, 0.625, 0.25, 0.5625, 0.25, 0.625, 0.2188, 0.625, 0.2187, 0.5625, 0.25, 0.5, 0.25, 0.5625, 0.2187, 0.5625, 0.2187, 0.5, 0.25, 0.9375, 0.2344, 1.0, 0.2188, 0.9375, 0.25, 0.875, 0.25, 0.9375, 0.2188, 0.9375, 0.2188, 0.875, 0.25, 0.8125, 0.25, 0.875, 0.2188, 0.875, 0.2188, 0.8125, 0.2187, 0.5, 0.2187, 0.5625, 0.1875, 0.5625, 0.1875, 0.5, 0.2188, 0.9375, 0.2031, 1.0, 0.1875, 0.9375, 0.2188, 0.875, 0.2188, 0.9375, 0.1875, 0.9375, 0.1875, 0.875, 0.2188, 0.8125, 0.2188, 0.875, 0.1875, 0.875, 0.1875, 0.8125, 0.2187, 0.75, 0.2188, 0.8125, 0.1875, 0.8125, 0.1875, 0.75, 0.2187, 0.6875, 0.2187, 0.75, 0.1875, 0.75, 0.1875, 0.6875, 0.2188, 0.625, 0.2187, 0.6875, 0.1875, 0.6875, 0.1875, 0.625, 0.2187, 0.5625, 0.2188, 0.625, 0.1875, 0.625, 0.1875, 0.5625, 0.1875, 0.6875, 0.1875, 0.75, 0.1563, 0.75, 0.1562, 0.6875, 0.1875, 0.625, 0.1875, 0.6875, 0.1562, 0.6875, 0.1563, 0.625, 0.1875, 0.5625, 0.1875, 0.625, 0.1563, 0.625, 0.1562, 0.5625, 0.1875, 0.5, 0.1875, 0.5625, 0.1562, 0.5625, 0.1562, 0.5, 0.1875, 0.9375, 0.1719, 1.0, 0.1563, 0.9375, 0.1875, 0.875, 0.1875, 0.9375, 0.1563, 0.9375, 0.1563, 0.875, 0.1875, 0.8125, 0.1875, 0.875, 0.1563, 0.875, 0.1563, 0.8125, 0.1875, 0.75, 0.1875, 0.8125, 0.1563, 0.8125, 0.1563, 0.75, 0.1563, 0.9375, 0.1406, 1.0, 0.125, 0.9375, 0.1563, 0.875, 0.1563, 0.9375, 0.125, 0.9375, 0.125, 0.875, 0.1563, 0.8125, 0.1563, 0.875, 0.125, 0.875, 0.125, 0.8125, 0.1563, 0.75, 0.1563, 0.8125, 0.125, 0.8125, 0.125, 0.75, 0.1562, 0.6875, 0.1563, 0.75, 0.125, 0.75, 0.125, 0.6875, 0.1563, 0.625, 0.1562, 0.6875, 0.125, 0.6875, 0.125, 0.625, 0.1562, 0.5625, 0.1563, 0.625, 0.125, 0.625, 0.125, 0.5625, 0.1562, 0.5, 0.1562, 0.5625, 0.125, 0.5625, 0.125, 0.5, 0.125, 0.6875, 0.125, 0.75, 0.09375, 0.75, 0.09375, 0.6875, 0.125, 0.625, 0.125, 0.6875, 0.09375, 0.6875, 0.09375, 0.625, 0.125, 0.5625, 0.125, 0.625, 0.09375, 0.625, 0.09375, 0.5625, 0.125, 0.5, 0.125, 0.5625, 0.09375, 0.5625, 0.09375, 0.5, 0.125, 0.9375, 0.1094, 1.0, 0.09375, 0.9375, 0.125, 0.875, 0.125, 0.9375, 0.09375, 0.9375, 0.09375, 0.875, 0.125, 0.8125, 0.125, 0.875, 0.09375, 0.875, 0.09375, 0.8125, 0.125, 0.75, 0.125, 0.8125, 0.09375, 0.8125, 0.09375, 0.75, 0.09375, 0.875, 0.09375, 0.9375, 0.0625, 0.9375, 0.0625, 0.875, 0.09375, 0.8125, 0.09375, 0.875, 0.0625, 0.875, 0.0625, 0.8125, 0.09375, 0.75, 0.09375, 0.8125, 0.0625, 0.8125, 0.0625, 0.75, 0.09375, 0.6875, 0.09375, 0.75, 0.0625, 0.75, 0.0625, 0.6875, 0.09375, 0.625, 0.09375, 0.6875, 0.0625, 0.6875, 0.0625, 0.625, 0.09375, 0.5625, 0.09375, 0.625, 0.0625, 0.625, 0.0625, 0.5625, 0.09375, 0.5, 0.09375, 0.5625, 0.0625, 0.5625, 0.0625, 0.5, 0.09375, 0.9375, 0.07813, 1.0, 0.0625, 0.9375, 0.0625, 0.625, 0.0625, 0.6875, 0.03125, 0.6875, 0.03125, 0.625, 0.0625, 0.5625, 0.0625, 0.625, 0.03125, 0.625, 0.03125, 0.5625, 0.0625, 0.5, 0.0625, 0.5625, 0.03125, 0.5625, 0.03125, 0.5, 0.0625, 0.9375, 0.04688, 1.0, 0.03125, 0.9375, 0.0625, 0.875, 0.0625, 0.9375, 0.03125, 0.9375, 0.03125, 0.875, 0.0625, 0.8125, 0.0625, 0.875, 0.03125, 0.875, 0.03125, 0.8125, 0.0625, 0.75, 0.0625, 0.8125, 0.03125, 0.8125, 0.03125, 0.75, 0.0625, 0.6875, 0.0625, 0.75, 0.03125, 0.75, 0.03125, 0.6875, 0.03125, 0.8125, 0.03125, 0.875, 8.941e-08, 0.875, 5.96e-08, 0.8125, 0.03125, 0.75, 0.03125, 0.8125, 5.96e-08, 0.8125, 0.0, 0.75, 0.03125, 0.6875, 0.03125, 0.75, 0.0, 0.75, 0.0, 0.6875, 0.03125, 0.625, 0.03125, 0.6875, 0.0, 0.6875, 5.96e-08, 0.625, 0.03125, 0.5625, 0.03125, 0.625, 5.96e-08, 0.625, 0.0, 0.5625, 0.03125, 0.5, 0.03125, 0.5625, 0.0, 0.5625, 0.0, 0.5, 0.03125, 0.9375, 0.01563, 1.0, 2.384e-07, 0.9375, 0.03125, 0.875, 0.03125, 0.9375, 2.384e-07, 0.9375, 8.941e-08, 0.875, 1.0, 0.5625, 1.0, 0.625, 0.9688, 0.625, 0.9688, 0.5625, 1.0, 0.5, 1.0, 0.5625, 0.9688, 0.5625, 0.9688, 0.5, 1.0, 0.9375, 0.9844, 1.0, 0.9688, 0.9375, 1.0, 0.875, 1.0, 0.9375, 0.9688, 0.9375, 0.9688, 0.875, 1.0, 0.8125, 1.0, 0.875, 0.9688, 0.875, 0.9688, 0.8125, 1.0, 0.75, 1.0, 0.8125, 0.9688, 0.8125, 0.9688, 0.75, 1.0, 0.6875, 1.0, 0.75, 0.9688, 0.75, 0.9688, 0.6875, 1.0, 0.625, 1.0, 0.6875, 0.9688, 0.6875, 0.9688, 0.625, 0.9688, 0.8125, 0.9688, 0.875, 0.9375, 0.875, 0.9375, 0.8125, 0.9688, 0.75, 0.9688, 0.8125, 0.9375, 0.8125, 0.9375, 0.75, 0.9688, 0.6875, 0.9688, 0.75, 0.9375, 0.75, 0.9375, 0.6875, 0.9688, 0.625, 0.9688, 0.6875, 0.9375, 0.6875, 0.9375, 0.625, 0.9688, 0.5625, 0.9688, 0.625, 0.9375, 0.625, 0.9375, 0.5625, 0.9688, 0.5, 0.9688, 0.5625, 0.9375, 0.5625, 0.9375, 0.5, 0.9688, 0.9375, 0.9531, 1.0, 0.9375, 0.9375, 0.9688, 0.875, 0.9688, 0.9375, 0.9375, 0.9375, 0.9375, 0.875, 0.9375, 0.5625, 0.9375, 0.625, 0.9062, 0.625, 0.9062, 0.5625, 0.9375, 0.5, 0.9375, 0.5625, 0.9062, 0.5625, 0.9062, 0.5, 0.9375, 0.9375, 0.9219, 1.0, 0.9063, 0.9375, 0.9375, 0.875, 0.9375, 0.9375, 0.9063, 0.9375, 0.9063, 0.875, 0.9375, 0.8125, 0.9375, 0.875, 0.9063, 0.875, 0.9062, 0.8125, 0.9375, 0.75, 0.9375, 0.8125, 0.9062, 0.8125, 0.9062, 0.75, 0.9375, 0.6875, 0.9375, 0.75, 0.9062, 0.75, 0.9062, 0.6875, 0.9375, 0.625, 0.9375, 0.6875, 0.9062, 0.6875, 0.9062, 0.625, 0.9062, 0.75, 0.9062, 0.8125, 0.875, 0.8125, 0.875, 0.75, 0.9062, 0.6875, 0.9062, 0.75, 0.875, 0.75, 0.875, 0.6875, 0.9062, 0.625, 0.9062, 0.6875, 0.875, 0.6875, 0.875, 0.625, 0.9062, 0.5625, 0.9062, 0.625, 0.875, 0.625, 0.875, 0.5625, 0.9062, 0.5, 0.9062, 0.5625, 0.875, 0.5625, 0.875, 0.5, 0.9063, 0.9375, 0.8906, 1.0, 0.875, 0.9375, 0.9063, 0.875, 0.9063, 0.9375, 0.875, 0.9375, 0.875, 0.875, 0.9062, 0.8125, 0.9063, 0.875, 0.875, 0.875, 0.875, 0.8125, 0.875, 0.5, 0.875, 0.5625, 0.8438, 0.5625, 0.8438, 0.5, 0.875, 0.9375, 0.8594, 1.0, 0.8438, 0.9375, 0.875, 0.875, 0.875, 0.9375, 0.8438, 0.9375, 0.8438, 0.875, 0.875, 0.8125, 0.875, 0.875, 0.8438, 0.875, 0.8438, 0.8125, 0.875, 0.75, 0.875, 0.8125, 0.8438, 0.8125, 0.8438, 0.75, 0.875, 0.6875, 0.875, 0.75, 0.8438, 0.75, 0.8438, 0.6875, 0.875, 0.625, 0.875, 0.6875, 0.8438, 0.6875, 0.8438, 0.625, 0.875, 0.5625, 0.875, 0.625, 0.8438, 0.625, 0.8438, 0.5625, 0.8438, 0.75, 0.8438, 0.8125, 0.8125, 0.8125, 0.8125, 0.75, 0.8438, 0.6875, 0.8438, 0.75, 0.8125, 0.75, 0.8125, 0.6875, 0.8438, 0.625, 0.8438, 0.6875, 0.8125, 0.6875, 0.8125, 0.625, 0.8438, 0.5625, 0.8438, 0.625, 0.8125, 0.625, 0.8125, 0.5625, 0.8438, 0.5, 0.8438, 0.5625, 0.8125, 0.5625, 0.8125, 0.5, 0.8438, 0.9375, 0.8281, 1.0, 0.8125, 0.9375, 0.8438, 0.875, 0.8438, 0.9375, 0.8125, 0.9375, 0.8125, 0.875, 0.8438, 0.8125, 0.8438, 0.875, 0.8125, 0.875, 0.8125, 0.8125, 0.8125, 0.5, 0.8125, 0.5625, 0.7812, 0.5625, 0.7812, 0.5, 0.8125, 0.9375, 0.7969, 1.0, 0.7812, 0.9375, 0.8125, 0.875, 0.8125, 0.9375, 0.7812, 0.9375, 0.7812, 0.875, 0.8125, 0.8125, 0.8125, 0.875, 0.7812, 0.875, 0.7812, 0.8125, 0.8125, 0.75, 0.8125, 0.8125, 0.7812, 0.8125, 0.7812, 0.75, 0.8125, 0.6875, 0.8125, 0.75, 0.7812, 0.75, 0.7812, 0.6875, 0.8125, 0.625, 0.8125, 0.6875, 0.7812, 0.6875, 0.7812, 0.625, 0.8125, 0.5625, 0.8125, 0.625, 0.7812, 0.625, 0.7812, 0.5625, 0.7812, 0.6875, 0.7812, 0.75, 0.75, 0.75, 0.75, 0.6875, 0.7812, 0.625, 0.7812, 0.6875, 0.75, 0.6875, 0.75, 0.625, 0.7812, 0.5625, 0.7812, 0.625, 0.75, 0.625, 0.75, 0.5625, 0.7812, 0.5, 0.7812, 0.5625, 0.75, 0.5625, 0.75, 0.5, 0.7812, 0.9375, 0.7656, 1.0, 0.75, 0.9375, 0.7812, 0.875, 0.7812, 0.9375, 0.75, 0.9375, 0.75, 0.875, 0.7812, 0.8125, 0.7812, 0.875, 0.75, 0.875, 0.75, 0.8125, 0.7812, 0.75, 0.7812, 0.8125, 0.75, 0.8125, 0.75, 0.75])
me_sphere.use_remesh_fix_poles = True
me_sphere.use_remesh_preserve_attributes = False
me_sphere.use_mirror_vertex_groups = False
me_sphere.update()
me_sphere.normals_split_custom_set([tuple(v) for v in zip(*[iter([-9.523e-07, 0.5252, 0.851, -6.85e-07, 0.3795, 0.9252, 0.07404, 0.3722, 0.9252, 0.1025, 0.5151, 0.851, -1.29e-06, 0.7092, 0.705, -9.523e-07, 0.5252, 0.851, 0.1025, 0.5151, 0.851, 0.1384, 0.6955, 0.705, -1.444e-06, 0.7968, 0.6043, -1.29e-06, 0.7092, 0.705, 0.1384, 0.6955, 0.705, 0.1554, 0.7815, 0.6043, -1.988e-06, 0.971, 0.2391, -2.047e-06, 0.971, 0.2391, 0.1894, 0.9523, 0.2391, 0.1894, 0.9523, 0.2391, -5.127e-07, 0.0825, 0.9966, -6.834e-08, -3.764e-08, 1.0, 0.01609, 0.08092, 0.9966, -5.095e-07, 0.1677, 0.9858, -5.127e-07, 0.0825, 0.9966, 0.01609, 0.08092, 0.9966, 0.03271, 0.1644, 0.9858, -5.297e-07, 0.264, 0.9645, -5.095e-07, 0.1677, 0.9858, 0.03271, 0.1644, 0.9858, 0.05149, 0.2589, 0.9645, -6.85e-07, 0.3795, 0.9252, -5.297e-07, 0.264, 0.9645, 0.05149, 0.2589, 0.9645, 0.07404, 0.3722, 0.9252, 0.05149, 0.2589, 0.9645, 0.03271, 0.1644, 0.9858, 0.06416, 0.1549, 0.9858, 0.101, 0.2439, 0.9645, 0.07404, 0.3722, 0.9252, 0.05149, 0.2589, 0.9645, 0.101, 0.2439, 0.9645, 0.1452, 0.3506, 0.9252, 0.1025, 0.5151, 0.851, 0.07404, 0.3722, 0.9252, 0.1452, 0.3506, 0.9252, 0.201, 0.4852, 0.851, 0.1384, 0.6955, 0.705, 0.1025, 0.5151, 0.851, 0.201, 0.4852, 0.851, 0.2714, 0.6552, 0.705, 0.1554, 0.7815, 0.6043, 0.1384, 0.6955, 0.705, 0.2714, 0.6552, 0.705, 0.3049, 0.7361, 0.6043, 0.1894, 0.9523, 0.2391, 0.1894, 0.9523, 0.2391, 0.3716, 0.8971, 0.2391, 0.3716, 0.8971, 0.2391, 0.01609, 0.08092, 0.9966, -6.834e-08, -3.764e-08, 1.0, 0.03157, 0.07622, 0.9966, 0.03271, 0.1644, 0.9858, 0.01609, 0.08092, 0.9966, 0.03157, 0.07622, 0.9966, 0.06416, 0.1549, 0.9858, 0.3049, 0.7361, 0.6043, 0.2714, 0.6552, 0.705, 0.394, 0.5896, 0.705, 0.4427, 0.6625, 0.6043, 0.3716, 0.8971, 0.2391, 0.3716, 0.8971, 0.2391, 0.5395, 0.8074, 0.2391, 0.5395, 0.8074, 0.2391, 0.03157, 0.07622, 0.9966, -6.834e-08, -3.764e-08, 1.0, 0.04583, 0.0686, 0.9966, 0.06416, 0.1549, 0.9858, 0.03157, 0.07622, 0.9966, 0.04583, 0.0686, 0.9966, 0.09315, 0.1394, 0.9858, 0.101, 0.2439, 0.9645, 0.06416, 0.1549, 0.9858, 0.09315, 0.1394, 0.9858, 0.1466, 0.2195, 0.9645, 0.1452, 0.3506, 0.9252, 0.101, 0.2439, 0.9645, 0.1466, 0.2195, 0.9645, 0.2109, 0.3156, 0.9252, 0.201, 0.4852, 0.851, 0.1452, 0.3506, 0.9252, 0.2109, 0.3156, 0.9252, 0.2918, 0.4367, 0.851, 0.2714, 0.6552, 0.705, 0.201, 0.4852, 0.851, 0.2918, 0.4367, 0.851, 0.394, 0.5896, 0.705, 0.2109, 0.3156, 0.9252, 0.1466, 0.2195, 0.9645, 0.1866, 0.1866, 0.9645, 0.2684, 0.2684, 0.9252, 0.2918, 0.4367, 0.851, 0.2109, 0.3156, 0.9252, 0.2684, 0.2684, 0.9252, 0.3714, 0.3714, 0.851, 0.394, 0.5896, 0.705, 0.2918, 0.4367, 0.851, 0.3714, 0.3714, 0.851, 0.5015, 0.5015, 0.705, 0.4427, 0.6625, 0.6043, 0.394, 0.5896, 0.705, 0.5015, 0.5015, 0.705, 0.5634, 0.5634, 0.6043, 0.5395, 0.8074, 0.2391, 0.5395, 0.8074, 0.2391, 0.6866, 0.6866, 0.2391, 0.6866, 0.6866, 0.2391, 0.04583, 0.0686, 0.9966, -6.834e-08, -3.764e-08, 1.0, 0.05834, 0.05834, 0.9966, 0.09315, 0.1394, 0.9858, 0.04583, 0.0686, 0.9966, 0.05834, 0.05834, 0.9966, 0.1186, 0.1186, 0.9858, 0.1466, 0.2195, 0.9645, 0.09315, 0.1394, 0.9858, 0.1186, 0.1186, 0.9858, 0.1866, 0.1866, 0.9645, 0.6866, 0.6866, 0.2391, 0.6866, 0.6866, 0.2391, 0.8074, 0.5395, 0.2391, 0.8074, 0.5395, 0.2391, 0.05834, 0.05834, 0.9966, -6.834e-08, -3.764e-08, 1.0, 0.0686, 0.04583, 0.9966, 0.1186, 0.1186, 0.9858, 0.05834, 0.05834, 0.9966, 0.0686, 0.04583, 0.9966, 0.1394, 0.09315, 0.9858, 0.1866, 0.1866, 0.9645, 0.1186, 0.1186, 0.9858, 0.1394, 0.09315, 0.9858, 0.2195, 0.1466, 0.9645, 0.2684, 0.2684, 0.9252, 0.1866, 0.1866, 0.9645, 0.2195, 0.1466, 0.9645, 0.3156, 0.2109, 0.9252, 0.3714, 0.3714, 0.851, 0.2684, 0.2684, 0.9252, 0.3156, 0.2109, 0.9252, 0.4367, 0.2918, 0.851, 0.5015, 0.5015, 0.705, 0.3714, 0.3714, 0.851, 0.4367, 0.2918, 0.851, 0.5897, 0.394, 0.705, 0.5634, 0.5634, 0.6043, 0.5015, 0.5015, 0.705, 0.5897, 0.394, 0.705, 0.6625, 0.4427, 0.6043, 0.4367, 0.2918, 0.851, 0.3156, 0.2109, 0.9252, 0.3506, 0.1452, 0.9252, 0.4852, 0.201, 0.851, 0.5897, 0.394, 0.705, 0.4367, 0.2918, 0.851, 0.4852, 0.201, 0.851, 0.6552, 0.2714, 0.705, 0.6625, 0.4427, 0.6043, 0.5897, 0.394, 0.705, 0.6552, 0.2714, 0.705, 0.7361, 0.3049, 0.6043, 0.8074, 0.5395, 0.2391, 0.8074, 0.5395, 0.2391, 0.8971, 0.3716, 0.2391, 0.8971, 0.3716, 0.2391, 0.0686, 0.04583, 0.9966, -6.834e-08, -3.764e-08, 1.0, 0.07622, 0.03157, 0.9966, 0.1394, 0.09315, 0.9858, 0.0686, 0.04583, 0.9966, 0.07622, 0.03157, 0.9966, 0.1549, 0.06416, 0.9858, 0.2195, 0.1466, 0.9645, 0.1394, 0.09315, 0.9858, 0.1549, 0.06416, 0.9858, 0.2439, 0.101, 0.9645, 0.3156, 0.2109, 0.9252, 0.2195, 0.1466, 0.9645, 0.2439, 0.101, 0.9645, 0.3506, 0.1452, 0.9252, 0.07622, 0.03157, 0.9966, -6.834e-08, -3.764e-08, 1.0, 0.08092, 0.0161, 0.9966, 0.1549, 0.06416, 0.9858, 0.07622, 0.03157, 0.9966, 0.08092, 0.0161, 0.9966, 0.1644, 0.03271, 0.9858, 0.2439, 0.101, 0.9645, 0.1549, 0.06416, 0.9858, 0.1644, 0.03271, 0.9858, 0.2589, 0.05149, 0.9645, 0.3506, 0.1452, 0.9252, 0.2439, 0.101, 0.9645, 0.2589, 0.05149, 0.9645, 0.3722, 0.07404, 0.9252, 0.4852, 0.201, 0.851, 0.3506, 0.1452, 0.9252, 0.3722, 0.07404, 0.9252, 0.5151, 0.1025, 0.851, 0.6552, 0.2714, 0.705, 0.4852, 0.201, 0.851, 0.5151, 0.1025, 0.851, 0.6955, 0.1384, 0.705, 0.7361, 0.3049, 0.6043, 0.6552, 0.2714, 0.705, 0.6955, 0.1384, 0.705, 0.7815, 0.1554, 0.6043, 0.8971, 0.3716, 0.2391, 0.8971, 0.3716, 0.2391, 0.9523, 0.1894, 0.2391, 0.9523, 0.1894, 0.2391, 0.5151, 0.1025, 0.851, 0.3722, 0.07404, 0.9252, 0.3795, -6.195e-08, 0.9252, 0.5252, -6.58e-08, 0.851, 0.6955, 0.1384, 0.705, 0.5151, 0.1025, 0.851, 0.5252, -6.58e-08, 0.851, 0.7092, -9.662e-08, 0.705, 0.7815, 0.1554, 0.6043, 0.6955, 0.1384, 0.705, 0.7092, -9.662e-08, 0.705, 0.7968, -3.214e-07, 0.6043, 0.9523, 0.1894, 0.2391, 0.9523, 0.1894, 0.2391, 0.971, -9.39e-09, 0.2391, 0.971, 1.935e-08, 0.2391, 0.08092, 0.0161, 0.9966, -6.834e-08, -3.764e-08, 1.0, 0.0825, -4.155e-09, 0.9966, 0.1644, 0.03271, 0.9858, 0.08092, 0.0161, 0.9966, 0.0825, -4.155e-09, 0.9966, 0.1677, -1.188e-09, 0.9858, 0.2589, 0.05149, 0.9645, 0.1644, 0.03271, 0.9858, 0.1677, -1.188e-09, 0.9858, 0.264, -1.783e-09, 0.9645, 0.3722, 0.07404, 0.9252, 0.2589, 0.05149, 0.9645, 0.264, -1.783e-09, 0.9645, 0.3795, -6.195e-08, 0.9252, 0.1677, -1.188e-09, 0.9858, 0.0825, -4.155e-09, 0.9966, 0.08092, -0.0161, 0.9966, 0.1644, -0.03271, 0.9858, 0.264, -1.783e-09, 0.9645, 0.1677, -1.188e-09, 0.9858, 0.1644, -0.03271, 0.9858, 0.2589, -0.05149, 0.9645, 0.3795, -6.195e-08, 0.9252, 0.264, -1.783e-09, 0.9645, 0.2589, -0.05149, 0.9645, 0.3722, -0.07404, 0.9252, 0.5252, -6.58e-08, 0.851, 0.3795, -6.195e-08, 0.9252, 0.3722, -0.07404, 0.9252, 0.5151, -0.1025, 0.851, 0.7092, -9.662e-08, 0.705, 0.5252, -6.58e-08, 0.851, 0.5151, -0.1025, 0.851, 0.6955, -0.1384, 0.705, 0.7968, -3.214e-07, 0.6043, 0.7092, -9.662e-08, 0.705, 0.6955, -0.1384, 0.705, 0.7815, -0.1554, 0.6043, 0.971, 1.935e-08, 0.2391, 0.971, -9.39e-09, 0.2391, 0.9523, -0.1894, 0.2391, 0.9523, -0.1894, 0.2391, 0.0825, -4.155e-09, 0.9966, -6.834e-08, -3.764e-08, 1.0, 0.08092, -0.0161, 0.9966, 0.6955, -0.1384, 0.705, 0.5151, -0.1025, 0.851, 0.4852, -0.201, 0.851, 0.6552, -0.2714, 0.705, 0.7815, -0.1554, 0.6043, 0.6955, -0.1384, 0.705, 0.6552, -0.2714, 0.705, 0.7361, -0.3049, 0.6043, 0.9523, -0.1894, 0.2391, 0.9523, -0.1894, 0.2391, 0.8971, -0.3716, 0.2391, 0.8971, -0.3716, 0.2391, 0.08092, -0.0161, 0.9966, -6.834e-08, -3.764e-08, 1.0, 0.07622, -0.03157, 0.9966, 0.1644, -0.03271, 0.9858, 0.08092, -0.0161, 0.9966, 0.07622, -0.03157, 0.9966, 0.1549, -0.06416, 0.9858, 0.2589, -0.05149, 0.9645, 0.1644, -0.03271, 0.9858, 0.1549, -0.06416, 0.9858, 0.2439, -0.101, 0.9645, 0.3722, -0.07404, 0.9252, 0.2589, -0.05149, 0.9645, 0.2439, -0.101, 0.9645, 0.3506, -0.1452, 0.9252, 0.5151, -0.1025, 0.851, 0.3722, -0.07404, 0.9252, 0.3506, -0.1452, 0.9252, 0.4852, -0.201, 0.851, 0.1549, -0.06416, 0.9858, 0.07622, -0.03157, 0.9966, 0.0686, -0.04583, 0.9966, 0.1394, -0.09315, 0.9858, 0.2439, -0.101, 0.9645, 0.1549, -0.06416, 0.9858, 0.1394, -0.09315, 0.9858, 0.2195, -0.1466, 0.9645, 0.3506, -0.1452, 0.9252, 0.2439, -0.101, 0.9645, 0.2195, -0.1466, 0.9645, 0.3156, -0.2109, 0.9252, 0.4852, -0.201, 0.851, 0.3506, -0.1452, 0.9252, 0.3156, -0.2109, 0.9252, 0.4367, -0.2918, 0.851, 0.6552, -0.2714, 0.705, 0.4852, -0.201, 0.851, 0.4367, -0.2918, 0.851, 0.5897, -0.394, 0.705, 0.7361, -0.3049, 0.6043, 0.6552, -0.2714, 0.705, 0.5897, -0.394, 0.705, 0.6625, -0.4427, 0.6043, 0.8971, -0.3716, 0.2391, 0.8971, -0.3716, 0.2391, 0.8074, -0.5395, 0.2391, 0.8074, -0.5395, 0.2391, 0.07622, -0.03157, 0.9966, -6.834e-08, -3.764e-08, 1.0, 0.0686, -0.04583, 0.9966, 0.5897, -0.394, 0.705, 0.4367, -0.2918, 0.851, 0.3714, -0.3714, 0.851, 0.5015, -0.5015, 0.705, 0.6625, -0.4427, 0.6043, 0.5897, -0.394, 0.705, 0.5015, -0.5015, 0.705, 0.5634, -0.5634, 0.6043, 0.8074, -0.5395, 0.2391, 0.8074, -0.5395, 0.2391, 0.6866, -0.6866, 0.2391, 0.6866, -0.6866, 0.2391, 0.0686, -0.04583, 0.9966, -6.834e-08, -3.764e-08, 1.0, 0.05834, -0.05834, 0.9966, 0.1394, -0.09315, 0.9858, 0.0686, -0.04583, 0.9966, 0.05834, -0.05834, 0.9966, 0.1186, -0.1186, 0.9858, 0.2195, -0.1466, 0.9645, 0.1394, -0.09315, 0.9858, 0.1186, -0.1186, 0.9858, 0.1866, -0.1866, 0.9645, 0.3156, -0.2109, 0.9252, 0.2195, -0.1466, 0.9645, 0.1866, -0.1866, 0.9645, 0.2684, -0.2684, 0.9252, 0.4367, -0.2918, 0.851, 0.3156, -0.2109, 0.9252, 0.2684, -0.2684, 0.9252, 0.3714, -0.3714, 0.851, 0.1866, -0.1866, 0.9645, 0.1186, -0.1186, 0.9858, 0.09315, -0.1394, 0.9858, 0.1466, -0.2195, 0.9645, 0.2684, -0.2684, 0.9252, 0.1866, -0.1866, 0.9645, 0.1466, -0.2195, 0.9645, 0.2109, -0.3156, 0.9252, 0.3714, -0.3714, 0.851, 0.2684, -0.2684, 0.9252, 0.2109, -0.3156, 0.9252, 0.2918, -0.4367, 0.851, 0.5015, -0.5015, 0.705, 0.3714, -0.3714, 0.851, 0.2918, -0.4367, 0.851, 0.394, -0.5897, 0.705, 0.5634, -0.5634, 0.6043, 0.5015, -0.5015, 0.705, 0.394, -0.5897, 0.705, 0.4427, -0.6625, 0.6043, 0.6866, -0.6866, 0.2391, 0.6866, -0.6866, 0.2391, 0.5395, -0.8074, 0.2391, 0.5395, -0.8074, 0.2391, 0.05834, -0.05834, 0.9966, -6.834e-08, -3.764e-08, 1.0, 0.04583, -0.0686, 0.9966, 0.1186, -0.1186, 0.9858, 0.05834, -0.05834, 0.9966, 0.04583, -0.0686, 0.9966, 0.09315, -0.1394, 0.9858, 0.4427, -0.6625, 0.6043, 0.394, -0.5897, 0.705, 0.2714, -0.6552, 0.705, 0.3049, -0.7361, 0.6043, 0.5395, -0.8074, 0.2391, 0.5395, -0.8074, 0.2391, 0.3716, -0.8971, 0.2391, 0.3716, -0.8971, 0.2391, 0.04583, -0.0686, 0.9966, -6.834e-08, -3.764e-08, 1.0, 0.03157, -0.07622, 0.9966, 0.09315, -0.1394, 0.9858, 0.04583, -0.0686, 0.9966, 0.03157, -0.07622, 0.9966, 0.06416, -0.1549, 0.9858, 0.1466, -0.2195, 0.9645, 0.09315, -0.1394, 0.9858, 0.06416, -0.1549, 0.9858, 0.101, -0.2439, 0.9645, 0.2109, -0.3156, 0.9252, 0.1466, -0.2195, 0.9645, 0.101, -0.2439, 0.9645, 0.1452, -0.3506, 0.9252, 0.2918, -0.4367, 0.851, 0.2109, -0.3156, 0.9252, 0.1452, -0.3506, 0.9252, 0.201, -0.4852, 0.851, 0.394, -0.5897, 0.705, 0.2918, -0.4367, 0.851, 0.201, -0.4852, 0.851, 0.2714, -0.6552, 0.705, 0.1452, -0.3506, 0.9252, 0.101, -0.2439, 0.9645, 0.05149, -0.2589, 0.9645, 0.07404, -0.3722, 0.9252, 0.201, -0.4852, 0.851, 0.1452, -0.3506, 0.9252, 0.07404, -0.3722, 0.9252, 0.1025, -0.5151, 0.851, 0.2714, -0.6552, 0.705, 0.201, -0.4852, 0.851, 0.1025, -0.5151, 0.851, 0.1384, -0.6955, 0.705, 0.3049, -0.7361, 0.6043, 0.2714, -0.6552, 0.705, 0.1384, -0.6955, 0.705, 0.1554, -0.7815, 0.6043, 0.3716, -0.8971, 0.2391, 0.3716, -0.8971, 0.2391, 0.1894, -0.9523, 0.2391, 0.1894, -0.9523, 0.2391, 0.03157, -0.07622, 0.9966, -6.834e-08, -3.764e-08, 1.0, 0.0161, -0.08092, 0.9966, 0.06416, -0.1549, 0.9858, 0.03157, -0.07622, 0.9966, 0.0161, -0.08092, 0.9966, 0.03271, -0.1644, 0.9858, 0.101, -0.2439, 0.9645, 0.06416, -0.1549, 0.9858, 0.03271, -0.1644, 0.9858, 0.05149, -0.2589, 0.9645, 0.1894, -0.9523, 0.2391, 0.1894, -0.9523, 0.2391, -3.099e-07, -0.971, 0.2391, -3.192e-07, -0.971, 0.2391, 0.0161, -0.08092, 0.9966, -6.834e-08, -3.764e-08, 1.0, 5.371e-08, -0.0825, 0.9966, 0.03271, -0.1644, 0.9858, 0.0161, -0.08092, 0.9966, 5.371e-08, -0.0825, 0.9966, 1.366e-08, -0.1677, 0.9858, 0.05149, -0.2589, 0.9645, 0.03271, -0.1644, 0.9858, 1.366e-08, -0.1677, 0.9858, -4.34e-08, -0.264, 0.9645, 0.07404, -0.3722, 0.9252, 0.05149, -0.2589, 0.9645, -4.34e-08, -0.264, 0.9645, -5.48e-08, -0.3795, 0.9252, 0.1025, -0.5151, 0.851, 0.07404, -0.3722, 0.9252, -5.48e-08, -0.3795, 0.9252, -9.93e-08, -0.5252, 0.851, 0.1384, -0.6955, 0.705, 0.1025, -0.5151, 0.851, -9.93e-08, -0.5252, 0.851, -3.382e-08, -0.7092, 0.705, 0.1554, -0.7815, 0.6043, 0.1384, -0.6955, 0.705, -3.382e-08, -0.7092, 0.705, -2.151e-07, -0.7968, 0.6043, -5.48e-08, -0.3795, 0.9252, -4.34e-08, -0.264, 0.9645, -0.05149, -0.2589, 0.9645, -0.07404, -0.3722, 0.9252, -9.93e-08, -0.5252, 0.851, -5.48e-08, -0.3795, 0.9252, -0.07404, -0.3722, 0.9252, -0.1025, -0.5151, 0.851, -3.382e-08, -0.7092, 0.705, -9.93e-08, -0.5252, 0.851, -0.1025, -0.5151, 0.851, -0.1384, -0.6955, 0.705, -2.151e-07, -0.7968, 0.6043, -3.382e-08, -0.7092, 0.705, -0.1384, -0.6955, 0.705, -0.1554, -0.7815, 0.6043, -3.192e-07, -0.971, 0.2391, -3.099e-07, -0.971, 0.2391, -0.1894, -0.9523, 0.2391, -0.1894, -0.9523, 0.2391, 5.371e-08, -0.0825, 0.9966, -6.834e-08, -3.764e-08, 1.0, -0.0161, -0.08092, 0.9966, 1.366e-08, -0.1677, 0.9858, 5.371e-08, -0.0825, 0.9966, -0.0161, -0.08092, 0.9966, -0.03271, -0.1644, 0.9858, -4.34e-08, -0.264, 0.9645, 1.366e-08, -0.1677, 0.9858, -0.03271, -0.1644, 0.9858, -0.05149, -0.2589, 0.9645, -0.1894, -0.9523, 0.2391, -0.1894, -0.9523, 0.2391, -0.3716, -0.8971, 0.2391, -0.3716, -0.8971, 0.2391, -0.0161, -0.08092, 0.9966, -6.834e-08, -3.764e-08, 1.0, -0.03157, -0.07622, 0.9966, -0.03271, -0.1644, 0.9858, -0.0161, -0.08092, 0.9966, -0.03157, -0.07622, 0.9966, -0.06416, -0.1549, 0.9858, -0.05149, -0.2589, 0.9645, -0.03271, -0.1644, 0.9858, -0.06416, -0.1549, 0.9858, -0.101, -0.2439, 0.9645, -0.07404, -0.3722, 0.9252, -0.05149, -0.2589, 0.9645, -0.101, -0.2439, 0.9645, -0.1452, -0.3506, 0.9252, -0.1025, -0.5151, 0.851, -0.07404, -0.3722, 0.9252, -0.1452, -0.3506, 0.9252, -0.201, -0.4852, 0.851, -0.1384, -0.6955, 0.705, -0.1025, -0.5151, 0.851, -0.201, -0.4852, 0.851, -0.2714, -0.6552, 0.705, -0.1554, -0.7815, 0.6043, -0.1384, -0.6955, 0.705, -0.2714, -0.6552, 0.705, -0.3049, -0.7361, 0.6043, -0.201, -0.4852, 0.851, -0.1452, -0.3506, 0.9252, -0.2109, -0.3156, 0.9252, -0.2918, -0.4367, 0.851, -0.2714, -0.6552, 0.705, -0.201, -0.4852, 0.851, -0.2918, -0.4367, 0.851, -0.394, -0.5896, 0.705, -0.3049, -0.7361, 0.6043, -0.2714, -0.6552, 0.705, -0.394, -0.5896, 0.705, -0.4427, -0.6625, 0.6043, -0.3716, -0.8971, 0.2391, -0.3716, -0.8971, 0.2391, -0.5395, -0.8074, 0.2391, -0.5395, -0.8074, 0.2391, -0.03157, -0.07622, 0.9966, -6.834e-08, -3.764e-08, 1.0, -0.04584, -0.0686, 0.9966, -0.06416, -0.1549, 0.9858, -0.03157, -0.07622, 0.9966, -0.04584, -0.0686, 0.9966, -0.09315, -0.1394, 0.9858, -0.101, -0.2439, 0.9645, -0.06416, -0.1549, 0.9858, -0.09315, -0.1394, 0.9858, -0.1466, -0.2195, 0.9645, -0.1452, -0.3506, 0.9252, -0.101, -0.2439, 0.9645, -0.1466, -0.2195, 0.9645, -0.2109, -0.3156, 0.9252, -0.04584, -0.0686, 0.9966, -6.834e-08, -3.764e-08, 1.0, -0.05834, -0.05834, 0.9966, -0.09315, -0.1394, 0.9858, -0.04584, -0.0686, 0.9966, -0.05834, -0.05834, 0.9966, -0.1186, -0.1186, 0.9858, -0.1466, -0.2195, 0.9645, -0.09315, -0.1394, 0.9858, -0.1186, -0.1186, 0.9858, -0.1866, -0.1866, 0.9645, -0.2109, -0.3156, 0.9252, -0.1466, -0.2195, 0.9645, -0.1866, -0.1866, 0.9645, -0.2684, -0.2684, 0.9252, -0.2918, -0.4367, 0.851, -0.2109, -0.3156, 0.9252, -0.2684, -0.2684, 0.9252, -0.3714, -0.3714, 0.851, -0.394, -0.5896, 0.705, -0.2918, -0.4367, 0.851, -0.3714, -0.3714, 0.851, -0.5015, -0.5015, 0.705, -0.4427, -0.6625, 0.6043, -0.394, -0.5896, 0.705, -0.5015, -0.5015, 0.705, -0.5634, -0.5634, 0.6043, -0.5395, -0.8074, 0.2391, -0.5395, -0.8074, 0.2391, -0.6866, -0.6866, 0.2391, -0.6866, -0.6866, 0.2391, -0.3714, -0.3714, 0.851, -0.2684, -0.2684, 0.9252, -0.3156, -0.2109, 0.9252, -0.4367, -0.2918, 0.851, -0.5015, -0.5015, 0.705, -0.3714, -0.3714, 0.851, -0.4367, -0.2918, 0.851, -0.5897, -0.394, 0.705, -0.5634, -0.5634, 0.6043, -0.5015, -0.5015, 0.705, -0.5897, -0.394, 0.705, -0.6625, -0.4427, 0.6043, -0.6866, -0.6866, 0.2391, -0.6866, -0.6866, 0.2391, -0.8074, -0.5395, 0.2391, -0.8074, -0.5395, 0.2391, -0.05834, -0.05834, 0.9966, -6.834e-08, -3.764e-08, 1.0, -0.0686, -0.04583, 0.9966, -0.1186, -0.1186, 0.9858, -0.05834, -0.05834, 0.9966, -0.0686, -0.04583, 0.9966, -0.1394, -0.09315, 0.9858, -0.1866, -0.1866, 0.9645, -0.1186, -0.1186, 0.9858, -0.1394, -0.09315, 0.9858, -0.2195, -0.1466, 0.9645, -0.2684, -0.2684, 0.9252, -0.1866, -0.1866, 0.9645, -0.2195, -0.1466, 0.9645, -0.3156, -0.2109, 0.9252, -0.1394, -0.09315, 0.9858, -0.0686, -0.04583, 0.9966, -0.07622, -0.03157, 0.9966, -0.1549, -0.06416, 0.9858, -0.2195, -0.1466, 0.9645, -0.1394, -0.09315, 0.9858, -0.1549, -0.06416, 0.9858, -0.2439, -0.101, 0.9645, -0.3156, -0.2109, 0.9252, -0.2195, -0.1466, 0.9645, -0.2439, -0.101, 0.9645, -0.3506, -0.1452, 0.9252, -0.4367, -0.2918, 0.851, -0.3156, -0.2109, 0.9252, -0.3506, -0.1452, 0.9252, -0.4852, -0.201, 0.851, -0.5897, -0.394, 0.705, -0.4367, -0.2918, 0.851, -0.4852, -0.201, 0.851, -0.6552, -0.2714, 0.705, -0.6625, -0.4427, 0.6043, -0.5897, -0.394, 0.705, -0.6552, -0.2714, 0.705, -0.7361, -0.3049, 0.6043, -0.8074, -0.5395, 0.2391, -0.8074, -0.5395, 0.2391, -0.8971, -0.3716, 0.2391, -0.8971, -0.3716, 0.2391, -0.0686, -0.04583, 0.9966, -6.834e-08, -3.764e-08, 1.0, -0.07622, -0.03157, 0.9966, -0.6552, -0.2714, 0.705, -0.4852, -0.201, 0.851, -0.5151, -0.1025, 0.851, -0.6955, -0.1384, 0.705, -0.7361, -0.3049, 0.6043, -0.6552, -0.2714, 0.705, -0.6955, -0.1384, 0.705, -0.7815, -0.1554, 0.6043, -0.8971, -0.3716, 0.2391, -0.8971, -0.3716, 0.2391, -0.9523, -0.1894, 0.2391, -0.9523, -0.1894, 0.2391, -0.07622, -0.03157, 0.9966, -6.834e-08, -3.764e-08, 1.0, -0.08092, -0.0161, 0.9966, -0.1549, -0.06416, 0.9858, -0.07622, -0.03157, 0.9966, -0.08092, -0.0161, 0.9966, -0.1644, -0.03271, 0.9858, -0.2439, -0.101, 0.9645, -0.1549, -0.06416, 0.9858, -0.1644, -0.03271, 0.9858, -0.2589, -0.05149, 0.9645, -0.3506, -0.1452, 0.9252, -0.2439, -0.101, 0.9645, -0.2589, -0.05149, 0.9645, -0.3722, -0.07404, 0.9252, -0.4852, -0.201, 0.851, -0.3506, -0.1452, 0.9252, -0.3722, -0.07404, 0.9252, -0.5151, -0.1025, 0.851, -0.2589, -0.05149, 0.9645, -0.1644, -0.03271, 0.9858, -0.1677, 1.188e-09, 0.9858, -0.264, 2.556e-08, 0.9645, -0.3722, -0.07404, 0.9252, -0.2589, -0.05149, 0.9645, -0.264, 2.556e-08, 0.9645, -0.3795, 8.577e-08, 0.9252, -0.5151, -0.1025, 0.851, -0.3722, -0.07404, 0.9252, -0.3795, 8.577e-08, 0.9252, -0.5252, 1.495e-07, 0.851, -0.6955, -0.1384, 0.705, -0.5151, -0.1025, 0.851, -0.5252, 1.495e-07, 0.851, -0.7092, 1.063e-07, 0.705, -0.7815, -0.1554, 0.6043, -0.6955, -0.1384, 0.705, -0.7092, 1.063e-07, 0.705, -0.7968, 3.659e-07, 0.6043, -0.9523, -0.1894, 0.2391, -0.9523, -0.1894, 0.2391, -0.971, 3.286e-07, 0.2391, -0.971, 2.467e-07, 0.2391, -0.08092, -0.0161, 0.9966, -6.834e-08, -3.764e-08, 1.0, -0.0825, 6.232e-09, 0.9966, -0.1644, -0.03271, 0.9858, -0.08092, -0.0161, 0.9966, -0.0825, 6.232e-09, 0.9966, -0.1677, 1.188e-09, 0.9858, -0.7968, 3.659e-07, 0.6043, -0.7092, 1.063e-07, 0.705, -0.6955, 0.1384, 0.705, -0.7815, 0.1554, 0.6043, -0.971, 2.467e-07, 0.2391, -0.971, 3.286e-07, 0.2391, -0.9523, 0.1894, 0.2391, -0.9523, 0.1894, 0.2391, -0.0825, 6.232e-09, 0.9966, -6.834e-08, -3.764e-08, 1.0, -0.08092, 0.0161, 0.9966, -0.1677, 1.188e-09, 0.9858, -0.0825, 6.232e-09, 0.9966, -0.08092, 0.0161, 0.9966, -0.1644, 0.03271, 0.9858, -0.264, 2.556e-08, 0.9645, -0.1677, 1.188e-09, 0.9858, -0.1644, 0.03271, 0.9858, -0.2589, 0.05149, 0.9645, -0.3795, 8.577e-08, 0.9252, -0.264, 2.556e-08, 0.9645, -0.2589, 0.05149, 0.9645, -0.3722, 0.07404, 0.9252, -0.5252, 1.495e-07, 0.851, -0.3795, 8.577e-08, 0.9252, -0.3722, 0.07404, 0.9252, -0.5151, 0.1025, 0.851, -0.7092, 1.063e-07, 0.705, -0.5252, 1.495e-07, 0.851, -0.5151, 0.1025, 0.851, -0.6955, 0.1384, 0.705, -0.2589, 0.05149, 0.9645, -0.1644, 0.03271, 0.9858, -0.1549, 0.06416, 0.9858, -0.2439, 0.101, 0.9645, -0.3722, 0.07404, 0.9252, -0.2589, 0.05149, 0.9645, -0.2439, 0.101, 0.9645, -0.3506, 0.1452, 0.9252, -0.5151, 0.1025, 0.851, -0.3722, 0.07404, 0.9252, -0.3506, 0.1452, 0.9252, -0.4852, 0.201, 0.851, -0.6955, 0.1384, 0.705, -0.5151, 0.1025, 0.851, -0.4852, 0.201, 0.851, -0.6552, 0.2714, 0.705, -0.7815, 0.1554, 0.6043, -0.6955, 0.1384, 0.705, -0.6552, 0.2714, 0.705, -0.7361, 0.3049, 0.6043, -0.9523, 0.1894, 0.2391, -0.9523, 0.1894, 0.2391, -0.8971, 0.3716, 0.2391, -0.8971, 0.3716, 0.2391, -0.08092, 0.0161, 0.9966, -6.834e-08, -3.764e-08, 1.0, -0.07622, 0.03157, 0.9966, -0.1644, 0.03271, 0.9858, -0.08092, 0.0161, 0.9966, -0.07622, 0.03157, 0.9966, -0.1549, 0.06416, 0.9858, -0.7361, 0.3049, 0.6043, -0.6552, 0.2714, 0.705, -0.5897, 0.394, 0.705, -0.6625, 0.4427, 0.6043, -0.8971, 0.3716, 0.2391, -0.8971, 0.3716, 0.2391, -0.8074, 0.5395, 0.2391, -0.8074, 0.5395, 0.2391, -0.07622, 0.03157, 0.9966, -6.834e-08, -3.764e-08, 1.0, -0.0686, 0.04583, 0.9966, -0.1549, 0.06416, 0.9858, -0.07622, 0.03157, 0.9966, -0.0686, 0.04583, 0.9966, -0.1394, 0.09315, 0.9858, -0.2439, 0.101, 0.9645, -0.1549, 0.06416, 0.9858, -0.1394, 0.09315, 0.9858, -0.2195, 0.1466, 0.9645, -0.3506, 0.1452, 0.9252, -0.2439, 0.101, 0.9645, -0.2195, 0.1466, 0.9645, -0.3156, 0.2109, 0.9252, -0.4852, 0.201, 0.851, -0.3506, 0.1452, 0.9252, -0.3156, 0.2109, 0.9252, -0.4367, 0.2918, 0.851, -0.6552, 0.2714, 0.705, -0.4852, 0.201, 0.851, -0.4367, 0.2918, 0.851, -0.5897, 0.394, 0.705, -0.3156, 0.2109, 0.9252, -0.2195, 0.1466, 0.9645, -0.1866, 0.1866, 0.9645, -0.2684, 0.2684, 0.9252, -0.4367, 0.2918, 0.851, -0.3156, 0.2109, 0.9252, -0.2684, 0.2684, 0.9252, -0.3714, 0.3714, 0.851, -0.5897, 0.394, 0.705, -0.4367, 0.2918, 0.851, -0.3714, 0.3714, 0.851, -0.5015, 0.5015, 0.705, -0.6625, 0.4427, 0.6043, -0.5897, 0.394, 0.705, -0.5015, 0.5015, 0.705, -0.5634, 0.5634, 0.6043, -0.8074, 0.5395, 0.2391, -0.8074, 0.5395, 0.2391, -0.6866, 0.6866, 0.2391, -0.6866, 0.6866, 0.2391, -0.0686, 0.04583, 0.9966, -6.834e-08, -3.764e-08, 1.0, -0.05834, 0.05834, 0.9966, -0.1394, 0.09315, 0.9858, -0.0686, 0.04583, 0.9966, -0.05834, 0.05834, 0.9966, -0.1186, 0.1186, 0.9858, -0.2195, 0.1466, 0.9645, -0.1394, 0.09315, 0.9858, -0.1186, 0.1186, 0.9858, -0.1866, 0.1866, 0.9645, -0.6866, 0.6866, 0.2391, -0.6866, 0.6866, 0.2391, -0.5395, 0.8074, 0.2391, -0.5395, 0.8074, 0.2391, -0.05834, 0.05834, 0.9966, -6.834e-08, -3.764e-08, 1.0, -0.04583, 0.0686, 0.9966, -0.1186, 0.1186, 0.9858, -0.05834, 0.05834, 0.9966, -0.04583, 0.0686, 0.9966, -0.09315, 0.1394, 0.9858, -0.1866, 0.1866, 0.9645, -0.1186, 0.1186, 0.9858, -0.09315, 0.1394, 0.9858, -0.1466, 0.2195, 0.9645, -0.2684, 0.2684, 0.9252, -0.1866, 0.1866, 0.9645, -0.1466, 0.2195, 0.9645, -0.2109, 0.3156, 0.9252, -0.3714, 0.3714, 0.851, -0.2684, 0.2684, 0.9252, -0.2109, 0.3156, 0.9252, -0.2918, 0.4367, 0.851, -0.5015, 0.5015, 0.705, -0.3714, 0.3714, 0.851, -0.2918, 0.4367, 0.851, -0.394, 0.5897, 0.705, -0.5634, 0.5634, 0.6043, -0.5015, 0.5015, 0.705, -0.394, 0.5897, 0.705, -0.4427, 0.6625, 0.6043, -0.2109, 0.3156, 0.9252, -0.1466, 0.2195, 0.9645, -0.101, 0.2439, 0.9645, -0.1452, 0.3506, 0.9252, -0.2918, 0.4367, 0.851, -0.2109, 0.3156, 0.9252, -0.1452, 0.3506, 0.9252, -0.201, 0.4852, 0.851, -0.394, 0.5897, 0.705, -0.2918, 0.4367, 0.851, -0.201, 0.4852, 0.851, -0.2714, 0.6552, 0.705, -0.4427, 0.6625, 0.6043, -0.394, 0.5897, 0.705, -0.2714, 0.6552, 0.705, -0.3049, 0.7361, 0.6043, -0.5395, 0.8074, 0.2391, -0.5395, 0.8074, 0.2391, -0.3716, 0.8971, 0.2391, -0.3716, 0.8971, 0.2391, -0.04583, 0.0686, 0.9966, -6.834e-08, -3.764e-08, 1.0, -0.03157, 0.07622, 0.9966, -0.09315, 0.1394, 0.9858, -0.04583, 0.0686, 0.9966, -0.03157, 0.07622, 0.9966, -0.06416, 0.1549, 0.9858, -0.1466, 0.2195, 0.9645, -0.09315, 0.1394, 0.9858, -0.06416, 0.1549, 0.9858, -0.101, 0.2439, 0.9645, -0.3716, 0.8971, 0.2391, -0.3716, 0.8971, 0.2391, -0.1894, 0.9523, 0.2391, -0.1894, 0.9523, 0.2391, -0.03157, 0.07622, 0.9966, -6.834e-08, -3.764e-08, 1.0, -0.0161, 0.08092, 0.9966, -0.06416, 0.1549, 0.9858, -0.03157, 0.07622, 0.9966, -0.0161, 0.08092, 0.9966, -0.03271, 0.1644, 0.9858, -0.101, 0.2439, 0.9645, -0.06416, 0.1549, 0.9858, -0.03271, 0.1644, 0.9858, -0.05149, 0.2589, 0.9645, -0.1452, 0.3506, 0.9252, -0.101, 0.2439, 0.9645, -0.05149, 0.2589, 0.9645, -0.07404, 0.3722, 0.9252, -0.201, 0.4852, 0.851, -0.1452, 0.3506, 0.9252, -0.07404, 0.3722, 0.9252, -0.1025, 0.5151, 0.851, -0.2714, 0.6552, 0.705, -0.201, 0.4852, 0.851, -0.1025, 0.5151, 0.851, -0.1384, 0.6955, 0.705, -0.3049, 0.7361, 0.6043, -0.2714, 0.6552, 0.705, -0.1384, 0.6955, 0.705, -0.1554, 0.7815, 0.6043, -0.1025, 0.5151, 0.851, -0.07404, 0.3722, 0.9252, -6.85e-07, 0.3795, 0.9252, -9.523e-07, 0.5252, 0.851, -0.1384, 0.6955, 0.705, -0.1025, 0.5151, 0.851, -9.523e-07, 0.5252, 0.851, -1.29e-06, 0.7092, 0.705, -0.1554, 0.7815, 0.6043, -0.1384, 0.6955, 0.705, -1.29e-06, 0.7092, 0.705, -1.444e-06, 0.7968, 0.6043, -0.1894, 0.9523, 0.2391, -0.1894, 0.9523, 0.2391, -2.047e-06, 0.971, 0.2391, -1.988e-06, 0.971, 0.2391, -0.0161, 0.08092, 0.9966, -6.834e-08, -3.764e-08, 1.0, -5.127e-07, 0.0825, 0.9966, -0.03271, 0.1644, 0.9858, -0.0161, 0.08092, 0.9966, -5.127e-07, 0.0825, 0.9966, -5.095e-07, 0.1677, 0.9858, -0.05149, 0.2589, 0.9645, -0.03271, 0.1644, 0.9858, -5.095e-07, 0.1677, 0.9858, -5.297e-07, 0.264, 0.9645, -0.07404, 0.3722, 0.9252, -0.05149, 0.2589, 0.9645, -5.297e-07, 0.264, 0.9645, -6.85e-07, 0.3795, 0.9252])] * 3)])

# ---- objects
ob_cylinder = bpy.data.objects.new('Cylinder', me_cylinder)
ob_sphere = bpy.data.objects.new('Sphere', me_sphere)

# ---- transforms, parenting, visibility, modifiers, constraints
ob_cylinder.location = (0.0, 0.0, 0.0)
ob_cylinder.rotation_euler = (-1.629e-07, 0.0, 0.0)
ob_cylinder.scale = (0.17, 0.17, 0.01673)
ob_cylinder.color = (0.8, 0.8, 0.8, 1.0)
ob_cylinder.lineart.crease_threshold = 0.0
ob_sphere.location = (0.0, 0.0, 0.04205)
ob_sphere.rotation_euler = (-1.629e-07, 0.0, 0.0)
ob_sphere.scale = (0.1732, 0.1732, 0.1732)
ob_sphere.color = (0.8, 0.8, 0.8, 1.0)
ob_sphere.lineart.crease_threshold = 0.0

# ---- collection membership
col_collection.objects.link(ob_cylinder)
col_collection.objects.link(ob_sphere)

# ---- scene / render settings (as saved in the file)
scene.frame_start = 1; scene.frame_end = 250; scene.frame_set(1)
scene.render.engine = 'BLENDER_EEVEE_NEXT'
scene.cycles.use_denoising = False
scene.cycles.samples = 128
scene.cycles.sampling_pattern = 'TABULATED_SOBOL'
scene.cycles.use_adaptive_sampling = False
scene.cycles.use_light_tree = False
scene.view_settings.view_transform = 'Filmic'
bpy.context.view_layer.update()

# ---- added for rendering (the .blend has no active camera and no usable light): camera, sun
cam_auto = bpy.data.cameras.new('AutoCamera')
cam_auto.lens = 50.0
cam_auto.sensor_width = 36.0
cam_auto.clip_end = 1000.0
ob_auto_camera = bpy.data.objects.new('AutoCamera', cam_auto)
scene.collection.objects.link(ob_auto_camera)
ob_auto_camera.location = (0.452682, -0.543218, 0.390638)
ob_auto_camera.rotation_euler = (1.09748, -7.21219e-08, 0.694738)
scene.camera = ob_auto_camera
light_auto_sun = bpy.data.lights.new('AutoSun', 'SUN')
light_auto_sun.energy = 3.0
light_auto_sun.angle = 0.0523599
ob_auto_sun = bpy.data.objects.new('AutoSun', light_auto_sun)
scene.collection.objects.link(ob_auto_sun)
ob_auto_sun.rotation_euler = (0.872665, 0.174533, 0.523599)
bpy.context.view_layer.update()
